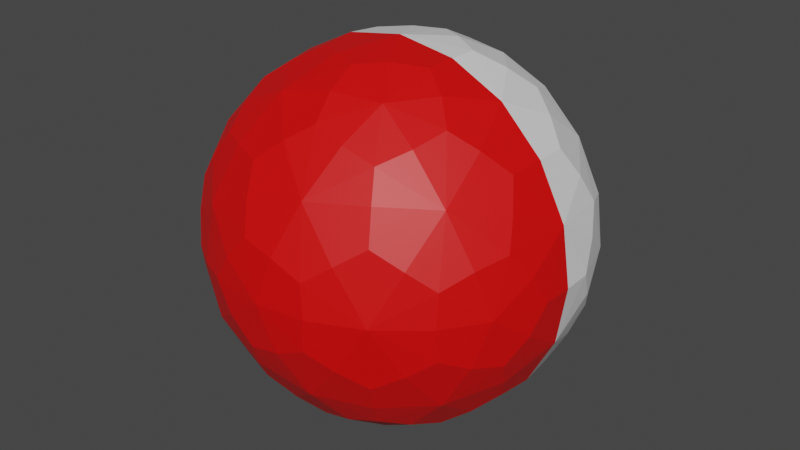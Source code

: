 # Source: Sphere.blend  (saved by Blender 2.83.19; exported with 4.5.12 LTS)
import bpy
from mathutils import Matrix  # noqa: F401  (used for matrix-valued properties, if any)

bpy.ops.wm.read_factory_settings(use_empty=True)
scene = bpy.context.scene
scene.name = 'Scene'

# ---- collections
col_collection = bpy.data.collections.new('Collection'); scene.collection.children.link(col_collection)

# ---- materials (node trees are filled in below, after node groups)
mat_spherebot = bpy.data.materials.new('SphereBot')
mat_spherebot.use_transparent_shadow = False
mat_spheretop = bpy.data.materials.new('SphereTop')
mat_spheretop.use_transparent_shadow = False

# ---- node groups
ng_auto_smooth = bpy.data.node_groups.new('Auto Smooth', 'GeometryNodeTree')
_s = ng_auto_smooth.interface.new_socket(name='Geometry', in_out='OUTPUT', socket_type='NodeSocketGeometry')
_s = ng_auto_smooth.interface.new_socket(name='Geometry', in_out='INPUT', socket_type='NodeSocketGeometry')
_s = ng_auto_smooth.interface.new_socket(name='Angle', in_out='INPUT', socket_type='NodeSocketFloat')
_s.subtype = 'ANGLE'
_s.min_value = 0.0
_s.max_value = 3.142
ng_auto_smooth.is_modifier = True
_N = ng_auto_smooth.nodes; _L = ng_auto_smooth.links
n0 = _N.new('NodeGroupOutput'); n0.name = 'Group Output'; n0.location = (480, -100)
n1 = _N.new('NodeGroupInput'); n1.name = 'Group Input'; n1.location = (-420, -300)
n2 = _N.new('NodeGroupInput'); n2.name = 'Group Input.001'; n2.location = (-60, -100)
n3 = _N.new('GeometryNodeSetShadeSmooth'); n3.name = 'Set Shade Smooth'; n3.location = (120, -100)
n3.domain = 'EDGE'
n4 = _N.new('GeometryNodeSetShadeSmooth'); n4.name = 'Set Shade Smooth.001'; n4.location = (300, -100)
n5 = _N.new('GeometryNodeInputMeshEdgeAngle'); n5.name = 'Edge Angle'; n5.location = (-420, -220)
n6 = _N.new('GeometryNodeInputEdgeSmooth'); n6.name = 'Is Edge Smooth'; n6.location = (-60, -160)
n7 = _N.new('GeometryNodeInputShadeSmooth'); n7.name = 'Is Face Smooth'; n7.location = (-240, -340)
n8 = _N.new('FunctionNodeBooleanMath'); n8.name = 'Boolean Math'; n8.location = (-60, -220)
n9 = _N.new('FunctionNodeCompare'); n9.name = 'Compare'; n9.location = (-240, -180)
n9.operation = 'LESS_EQUAL'
_L.new(n5.outputs[0], n9.inputs[0])
_L.new(n4.outputs[0], n0.inputs[0])
_L.new(n1.outputs[1], n9.inputs[1])
_L.new(n9.outputs[0], n8.inputs[0])
_L.new(n7.outputs[0], n8.inputs[1])
_L.new(n2.outputs[0], n3.inputs[0])
_L.new(n6.outputs[0], n3.inputs[1])
_L.new(n3.outputs[0], n4.inputs[0])
_L.new(n8.outputs[0], n3.inputs[2])
n0.is_active_output = True

# ---- material node trees
mat_spherebot.use_nodes = True; mat_spherebot.node_tree.nodes.clear()
_N = mat_spherebot.node_tree.nodes; _L = mat_spherebot.node_tree.links
n0 = _N.new('ShaderNodeBsdfPrincipled'); n0.name = 'Principled BSDF'; n0.location = (10, 300)
n0.distribution = 'GGX'
n0.subsurface_method = 'BURLEY'
n0.inputs[0].default_value = (0.8, 0.0, 0.0, 0.7)
n0.inputs[3].default_value = 1.45
n0.inputs[27].default_value = (0.0, 0.0, 0.0, 1.0)
n0.inputs[28].default_value = 1.0
n1 = _N.new('ShaderNodeOutputMaterial'); n1.name = 'Material Output'; n1.location = (300, 300)
_L.new(n0.outputs[0], n1.inputs[0])
n1.is_active_output = True
mat_spheretop.use_nodes = True; mat_spheretop.node_tree.nodes.clear()
_N = mat_spheretop.node_tree.nodes; _L = mat_spheretop.node_tree.links
n0 = _N.new('ShaderNodeBsdfPrincipled'); n0.name = 'Principled BSDF'; n0.location = (10, 300)
n0.distribution = 'GGX'
n0.subsurface_method = 'BURLEY'
n0.inputs[0].default_value = (0.8, 0.8, 0.8, 0.7)
n0.inputs[3].default_value = 1.45
n0.inputs[27].default_value = (0.0, 0.0, 0.0, 1.0)
n0.inputs[28].default_value = 1.0
n1 = _N.new('ShaderNodeOutputMaterial'); n1.name = 'Material Output'; n1.location = (300, 300)
_L.new(n0.outputs[0], n1.inputs[0])
n1.is_active_output = True

# ---- world
world_world = bpy.data.worlds.new('World'); scene.world = world_world
world_world.use_nodes = True; world_world.node_tree.nodes.clear()
_N = world_world.node_tree.nodes; _L = world_world.node_tree.links
n0 = _N.new('ShaderNodeOutputWorld'); n0.name = 'World Output'; n0.location = (300, 300)
n1 = _N.new('ShaderNodeBackground'); n1.name = 'Background'; n1.location = (10, 300)
n1.inputs[0].default_value = (0.05088, 0.05088, 0.05088, 1.0)
_L.new(n1.outputs[0], n0.inputs[0])
n0.is_active_output = True
world_world.color = (0.05088, 0.05088, 0.05088)
world_world.use_sun_shadow = False
world_world.sun_shadow_jitter_overblur = 0.0

# ---- meshes
me_icosphere = bpy.data.meshes.new('Icosphere')
me_icosphere.from_pydata([(0.6747, -0.5811, -0.1584), (0.4404, -0.7126, -0.32), (0.218, -0.8633, -0.1584), (0.05783, -0.5811, -0.6906), (-0.1682, -0.7126, -0.5177), (-0.08328, -0.8633, -0.2563), (0.2571, -0.416, -0.7914), (-0.6732, -0.416, -0.4891), (-0.6732, -0.416, 0.4891), (0.2571, -0.416, 0.7914), (0.8321, -0.416, -2.98e-08), (-4.21e-07, -0.9303, -5.96e-08), (-0.6389, -0.5811, -0.2684), (-0.5443, -0.7126, -5.793e-08), (-0.2695, -0.8633, -5.793e-08), (-0.4527, -0.5811, 0.5247), (-0.1682, -0.7126, 0.5177), (-0.08328, -0.8633, 0.2563), (0.3591, -0.5811, 0.5927), (0.4404, -0.7126, 0.32), (0.218, -0.8633, 0.1584), (0.6747, -0.5811, 0.1584), (0.8796, 0.0, -0.2858), (0.8796, 0.0, 0.2858), (1.49e-08, 0.0, -0.9249), (0.5436, 0.0, -0.7482), (-0.8796, 0.0, -0.2858), (-0.5436, 0.0, -0.7482), (-0.5436, 0.0, 0.7482), (-0.8796, 0.0, 0.2858), (0.5436, 0.0, 0.7482), (-9.313e-09, 0.0, 0.9249), (0.6365, -0.4862, -0.4624), (-0.2431, -0.4862, -0.7482), (-0.7867, -0.4862, -2.98e-08), (-0.2431, -0.4862, 0.7482), (0.6365, -0.4862, 0.4624), (0.1503, -0.7867, -0.4624), (0.4862, -0.7867, 0.0), (-0.3934, -0.7867, -0.2858), (-0.3934, -0.7867, 0.2858), (0.1503, -0.7867, 0.4624), (0.05783, -0.5811, 0.6906), (-0.6389, -0.5811, 0.2684), (-0.4527, -0.5811, -0.5247), (0.3591, -0.5811, -0.5927), (0.8972, 0.0, 9.052e-10), (0.2772, 0.0, -0.8533), (-0.7258, 0.0, -0.5273), (-0.7258, 0.0, 0.5273), (0.2772, 0.0, 0.8533), (0.7712, -0.2448, -0.3876), (0.7258, 0.0, -0.5273), (0.8901, -0.2287, 0.1406), (0.607, -0.2448, -0.6137), (0.4088, -0.2287, -0.8031), (-0.1303, -0.2448, -0.8533), (-0.6375, -0.2287, -0.637), (-0.2772, 0.0, -0.8533), (-0.8028, -0.2287, 0.4094), (-0.3961, -0.2448, -0.7669), (0.1413, -0.2287, 0.89), (0.4545, -0.4679, -0.6625), (-0.4896, -0.4679, -0.637), (-0.7571, -0.4679, 0.2688), (0.02169, -0.4679, 0.8031), (0.7705, -0.4679, 0.2275), (0.2153, -0.6158, -0.6625), (0.2393, -0.8984, -5.96e-08), (-0.5635, -0.6158, -0.4094), (-0.5635, -0.6158, 0.4094), (0.2153, -0.6158, 0.6625), (-0.8518, -0.2448, -0.1397), (-0.8972, 0.0, -2.263e-09), (-0.8518, -0.2448, 0.1397), (-0.3961, -0.2448, 0.7669), (-0.2772, 0.0, 0.8533), (-0.1303, -0.2448, 0.8533), (0.607, -0.2448, 0.6137), (0.7258, 0.0, 0.5273), (0.7712, -0.2448, 0.3876), (0.5675, -0.6524, -0.2396), (0.8901, -0.2287, -0.1406), (0.4032, -0.6524, -0.4657), (0.1413, -0.2287, -0.89), (0.3297, -0.7993, -0.2396), (-0.8028, -0.2287, -0.4094), (-0.05248, -0.6524, -0.6137), (-0.6375, -0.2287, 0.637), (-0.3183, -0.6524, -0.5273), (0.4088, -0.2287, 0.8031), (-0.1259, -0.7993, -0.3876), (0.7705, -0.4679, -0.2275), (0.02169, -0.4679, -0.8031), (-0.7571, -0.4679, -0.2688), (-0.4896, -0.4679, 0.637), (0.4545, -0.4679, 0.6625), (0.07393, -0.8984, -0.2275), (0.6966, -0.6158, 0.0), (-0.1936, -0.8984, -0.1406), (-0.1936, -0.8984, 0.1406), (0.07393, -0.8984, 0.2275), (0.3392, -0.8224, 0.2465), (0.5839, -0.6712, 0.2465), (0.4148, -0.6712, 0.4791), (-0.1296, -0.8224, 0.3988), (-0.05399, -0.6712, 0.6315), (-0.3275, -0.6712, 0.5426), (-0.4193, -0.8224, -5.96e-08), (-0.6172, -0.6712, 0.1438), (-0.6172, -0.6712, -0.1438), (-0.1296, -0.8224, -0.3988), (-0.3275, -0.6712, -0.5426), (-0.05399, -0.6712, -0.6315), (0.3392, -0.8224, -0.2465), (0.4148, -0.6712, -0.4791), (0.5839, -0.6712, -0.2465), (0.7935, -0.2519, 0.3988), (0.7468, 0.0, 0.5426), (0.6245, -0.2519, 0.6315), (-0.1341, -0.2519, 0.8779), (-0.2853, 0.0, 0.8779), (-0.4076, -0.2519, 0.7891), (-0.8764, -0.2519, 0.1438), (-0.9231, 0.0, -2.328e-09), (-0.8764, -0.2519, -0.1438), (-0.4076, -0.2519, -0.7891), (-0.2853, 0.0, -0.8779), (-0.1341, -0.2519, -0.8779), (0.6245, -0.2519, -0.6315), (0.7468, 0.0, -0.5426), (0.7935, -0.2519, -0.3988), (0.2853, 0.0, 0.8779), (-0.5999, -0.6524, -0.1397), (-0.5999, -0.6524, 0.1397), (-0.7468, 0.0, 0.5426), (-0.4076, -0.7993, -5.793e-08), (-0.3183, -0.6524, 0.5273), (-0.7468, 0.0, -0.5426), (-0.05248, -0.6524, 0.6137), (-0.1259, -0.7993, 0.3876), (0.2853, 0.0, -0.8779), (0.4032, -0.6524, 0.4657), (0.5675, -0.6524, 0.2396), (0.9231, 0.0, 9.313e-10), (0.3297, -0.7993, 0.2396), (0.07185, -0.8732, 0.2211), (-0.1881, -0.8732, 0.1367), (-0.1881, -0.8732, -0.1367), (0.677, -0.5985, 0.0), (0.07185, -0.8732, -0.2211), (0.4417, -0.4548, 0.6439), (-0.4759, -0.4548, 0.6191), (-0.7358, -0.4548, -0.2613), (0.02108, -0.4548, -0.7805), (0.7489, -0.4548, -0.2211), (0.3973, -0.2222, 0.7806), (-0.6196, -0.2222, 0.6191), (-0.7802, -0.2222, -0.3979), (0.1373, -0.2222, -0.865), (0.8651, -0.2222, -0.1367), (0.2092, -0.5985, 0.6439), (-0.5477, -0.5985, 0.3979), (-0.5477, -0.5985, -0.3979), (0.2325, -0.8732, -5.793e-08), (0.2092, -0.5985, -0.6439), (0.7489, -0.4548, 0.2211), (0.02108, -0.4548, 0.7805), (-0.7358, -0.4548, 0.2613), (-0.4759, -0.4548, -0.6191), (0.4417, -0.4548, -0.6439), (0.1373, -0.2222, 0.865), (-0.7802, -0.2222, 0.3979), (-0.6196, -0.2222, -0.6191), (0.3973, -0.2222, -0.7806), (0.8651, -0.2222, 0.1367), (0.146, -0.7646, 0.4494), (0.3695, -0.5979, -0.6098), (-0.4658, -0.5979, -0.5399), (-0.6574, -0.5979, 0.2762), (0.0595, -0.5979, 0.7106), (0.6942, -0.5979, 0.163), (0.2243, -0.8883, 0.163), (0.4531, -0.7332, 0.3292), (0.3695, -0.5979, 0.6098), (-0.08569, -0.8883, 0.2637), (-0.1731, -0.7332, 0.5327), (-0.4658, -0.5979, 0.5399), (-0.2773, -0.8883, -5.96e-08), (-0.5601, -0.7332, -5.96e-08), (-0.6574, -0.5979, -0.2762), (-0.08569, -0.8883, -0.2637), (-0.1731, -0.7332, -0.5327), (0.0595, -0.5979, -0.7106), (0.2243, -0.8883, -0.163), (0.4531, -0.7332, -0.3292), (0.6942, -0.5979, -0.163), (0.8328, -0.3206, 0.2637), (0.7332, -0.1731, 0.5327), (0.5082, -0.3206, 0.7106), (0.006541, -0.3206, 0.8736), (-0.28, -0.1731, 0.8619), (-0.5188, -0.3206, 0.7029), (-0.8288, -0.3206, 0.2762), (-0.9062, -0.1731, -1.49e-08), (-0.8288, -0.3206, -0.2762), (-0.5188, -0.3206, -0.7029), (-0.28, -0.1731, -0.8619), (0.006541, -0.3206, -0.8736), (0.5082, -0.3206, -0.7106), (0.7332, -0.1731, -0.5327), (0.8328, -0.3206, -0.2637), (0.2838, -0.1492, 0.8736), (-0.3823, -0.7646, 0.2778), (-0.3823, -0.7646, -0.2778), (-0.7431, -0.1492, 0.5399), (0.4726, -0.7646, 0.0), (0.146, -0.7646, -0.4494), (-0.7431, -0.1492, -0.5399), (0.6186, -0.4726, 0.4494), (-0.2363, -0.4726, 0.7272), (0.2838, -0.1492, -0.8736), (-0.7646, -0.4726, -2.896e-08), (-0.2363, -0.4726, -0.7272), (0.9185, -0.1492, 0.0), (0.6186, -0.4726, -0.4494), (-9.052e-09, 0.0, 0.8989), (0.5283, 0.0, 0.7272), (-0.8549, 0.0, 0.2778), (-0.5283, 0.0, 0.7272), (-0.5283, 0.0, -0.7272), (-0.8549, 0.0, -0.2778), (0.5283, 0.0, -0.7272), (1.448e-08, 0.0, -0.8989), (0.8549, 0.0, 0.2778), (0.8549, 0.0, -0.2778), (-4.091e-07, -0.9042, -5.793e-08), (0.8087, -0.4044, -2.896e-08), (0.2499, -0.4044, 0.7691), (-0.6543, -0.4044, 0.4753), (-0.6543, -0.4044, -0.4753), (0.2499, -0.4044, -0.7691), (0.8094, -0.3116, 0.2563), (0.7126, -0.1682, 0.5177), (0.4939, -0.3116, 0.6906), (0.006357, -0.3116, 0.849), (-0.2722, -0.1682, 0.8377), (-0.5042, -0.3116, 0.6831), (-0.8055, -0.3116, 0.2684), (-0.8808, -0.1682, -1.448e-08), (-0.8055, -0.3116, -0.2684), (-0.5042, -0.3116, -0.6831), (-0.2722, -0.1682, -0.8377), (0.006357, -0.3116, -0.849), (0.4939, -0.3116, -0.6906), (0.7126, -0.1682, -0.5177), (0.8094, -0.3116, -0.2563), (0.2759, -0.145, 0.849), (-0.7222, -0.145, 0.5247), (-0.7222, -0.145, -0.5247), (0.2759, -0.145, -0.849), (0.8927, -0.145, 0.0), (0.6747, 0.5811, -0.1584), (0.4404, 0.7126, -0.32), (0.218, 0.8633, -0.1584), (0.05783, 0.5811, -0.6906), (-0.1682, 0.7126, -0.5177), (-0.08328, 0.8633, -0.2563), (0.2571, 0.416, -0.7914), (-0.6732, 0.416, -0.4891), (-0.6732, 0.416, 0.4891), (0.2571, 0.416, 0.7914), (0.8321, 0.416, -2.98e-08), (-4.21e-07, 0.9303, -5.96e-08), (-0.6389, 0.5811, -0.2684), (-0.5443, 0.7126, -5.793e-08), (-0.2695, 0.8633, -5.793e-08), (-0.4527, 0.5811, 0.5247), (-0.1682, 0.7126, 0.5177), (-0.08328, 0.8633, 0.2563), (0.3591, 0.5811, 0.5927), (0.4404, 0.7126, 0.32), (0.218, 0.8633, 0.1584), (0.6747, 0.5811, 0.1584), (0.8796, 0.0, -0.2858), (0.8796, 0.0, 0.2858), (1.49e-08, 0.0, -0.9249), (0.5436, 0.0, -0.7482), (-0.8796, 0.0, -0.2858), (-0.5436, 0.0, -0.7482), (-0.5436, 0.0, 0.7482), (-0.8796, 0.0, 0.2858), (0.5436, 0.0, 0.7482), (-9.313e-09, 0.0, 0.9249), (0.6365, 0.4862, -0.4624), (-0.2431, 0.4862, -0.7482), (-0.7867, 0.4862, -2.98e-08), (-0.2431, 0.4862, 0.7482), (0.6365, 0.4862, 0.4624), (0.1503, 0.7867, -0.4624), (0.4862, 0.7867, 0.0), (-0.3934, 0.7867, -0.2858), (-0.3934, 0.7867, 0.2858), (0.1503, 0.7867, 0.4624), (0.05783, 0.5811, 0.6906), (-0.6389, 0.5811, 0.2684), (-0.4527, 0.5811, -0.5247), (0.3591, 0.5811, -0.5927), (0.8972, 0.0, 9.052e-10), (0.2772, 0.0, -0.8533), (-0.7258, 0.0, -0.5273), (-0.7258, 0.0, 0.5273), (0.2772, 0.0, 0.8533), (0.7712, 0.2448, -0.3876), (0.7258, 0.0, -0.5273), (0.8901, 0.2287, 0.1406), (0.607, 0.2448, -0.6137), (0.4088, 0.2287, -0.8031), (-0.1303, 0.2448, -0.8533), (-0.6375, 0.2287, -0.637), (-0.2772, 0.0, -0.8533), (-0.8028, 0.2287, 0.4094), (-0.3961, 0.2448, -0.7669), (0.1413, 0.2287, 0.89), (0.4545, 0.4679, -0.6625), (-0.4896, 0.4679, -0.637), (-0.7571, 0.4679, 0.2688), (0.02169, 0.4679, 0.8031), (0.7705, 0.4679, 0.2275), (0.2153, 0.6158, -0.6625), (0.2393, 0.8984, -5.96e-08), (-0.5635, 0.6158, -0.4094), (-0.5635, 0.6158, 0.4094), (0.2153, 0.6158, 0.6625), (-0.8518, 0.2448, -0.1397), (-0.8972, 0.0, -2.263e-09), (-0.8518, 0.2448, 0.1397), (-0.3961, 0.2448, 0.7669), (-0.2772, 0.0, 0.8533), (-0.1303, 0.2448, 0.8533), (0.607, 0.2448, 0.6137), (0.7258, 0.0, 0.5273), (0.7712, 0.2448, 0.3876), (0.5675, 0.6524, -0.2396), (0.8901, 0.2287, -0.1406), (0.4032, 0.6524, -0.4657), (0.1413, 0.2287, -0.89), (0.3297, 0.7993, -0.2396), (-0.8028, 0.2287, -0.4094), (-0.05248, 0.6524, -0.6137), (-0.6375, 0.2287, 0.637), (-0.3183, 0.6524, -0.5273), (0.4088, 0.2287, 0.8031), (-0.1259, 0.7993, -0.3876), (0.7705, 0.4679, -0.2275), (0.02169, 0.4679, -0.8031), (-0.7571, 0.4679, -0.2688), (-0.4896, 0.4679, 0.637), (0.4545, 0.4679, 0.6625), (0.07393, 0.8984, -0.2275), (0.6966, 0.6158, 0.0), (-0.1936, 0.8984, -0.1406), (-0.1936, 0.8984, 0.1406), (0.07393, 0.8984, 0.2275), (0.3392, 0.8224, 0.2465), (0.5839, 0.6712, 0.2465), (0.4148, 0.6712, 0.4791), (-0.1296, 0.8224, 0.3988), (-0.05399, 0.6712, 0.6315), (-0.3275, 0.6712, 0.5426), (-0.4193, 0.8224, -5.96e-08), (-0.6172, 0.6712, 0.1438), (-0.6172, 0.6712, -0.1438), (-0.1296, 0.8224, -0.3988), (-0.3275, 0.6712, -0.5426), (-0.05399, 0.6712, -0.6315), (0.3392, 0.8224, -0.2465), (0.4148, 0.6712, -0.4791), (0.5839, 0.6712, -0.2465), (0.7935, 0.2519, 0.3988), (0.7468, 0.0, 0.5426), (0.6245, 0.2519, 0.6315), (-0.1341, 0.2519, 0.8779), (-0.2853, 0.0, 0.8779), (-0.4076, 0.2519, 0.7891), (-0.8764, 0.2519, 0.1438), (-0.9231, 0.0, -2.328e-09), (-0.8764, 0.2519, -0.1438), (-0.4076, 0.2519, -0.7891), (-0.2853, 0.0, -0.8779), (-0.1341, 0.2519, -0.8779), (0.6245, 0.2519, -0.6315), (0.7468, 0.0, -0.5426), (0.7935, 0.2519, -0.3988), (0.2853, 0.0, 0.8779), (-0.5999, 0.6524, -0.1397), (-0.5999, 0.6524, 0.1397), (-0.7468, 0.0, 0.5426), (-0.4076, 0.7993, -5.793e-08), (-0.3183, 0.6524, 0.5273), (-0.7468, 0.0, -0.5426), (-0.05248, 0.6524, 0.6137), (-0.1259, 0.7993, 0.3876), (0.2853, 0.0, -0.8779), (0.4032, 0.6524, 0.4657), (0.5675, 0.6524, 0.2396), (0.9231, 0.0, 9.313e-10), (0.3297, 0.7993, 0.2396), (0.07185, 0.8732, 0.2211), (-0.1881, 0.8732, 0.1367), (-0.1881, 0.8732, -0.1367), (0.677, 0.5985, 0.0), (0.07185, 0.8732, -0.2211), (0.4417, 0.4548, 0.6439), (-0.4759, 0.4548, 0.6191), (-0.7358, 0.4548, -0.2613), (0.02108, 0.4548, -0.7805), (0.7489, 0.4548, -0.2211), (0.3973, 0.2222, 0.7806), (-0.6196, 0.2222, 0.6191), (-0.7802, 0.2222, -0.3979), (0.1373, 0.2222, -0.865), (0.8651, 0.2222, -0.1367), (0.2092, 0.5985, 0.6439), (-0.5477, 0.5985, 0.3979), (-0.5477, 0.5985, -0.3979), (0.2325, 0.8732, -5.793e-08), (0.2092, 0.5985, -0.6439), (0.7489, 0.4548, 0.2211), (0.02108, 0.4548, 0.7805), (-0.7358, 0.4548, 0.2613), (-0.4759, 0.4548, -0.6191), (0.4417, 0.4548, -0.6439), (0.1373, 0.2222, 0.865), (-0.7802, 0.2222, 0.3979), (-0.6196, 0.2222, -0.6191), (0.3973, 0.2222, -0.7806), (0.8651, 0.2222, 0.1367), (0.146, 0.7646, 0.4494), (0.3695, 0.5979, -0.6098), (-0.4658, 0.5979, -0.5399), (-0.6574, 0.5979, 0.2762), (0.0595, 0.5979, 0.7106), (0.6942, 0.5979, 0.163), (0.2243, 0.8883, 0.163), (0.4531, 0.7332, 0.3292), (0.3695, 0.5979, 0.6098), (-0.08569, 0.8883, 0.2637), (-0.1731, 0.7332, 0.5327), (-0.4658, 0.5979, 0.5399), (-0.2773, 0.8883, -5.96e-08), (-0.5601, 0.7332, -5.96e-08), (-0.6574, 0.5979, -0.2762), (-0.08569, 0.8883, -0.2637), (-0.1731, 0.7332, -0.5327), (0.0595, 0.5979, -0.7106), (0.2243, 0.8883, -0.163), (0.4531, 0.7332, -0.3292), (0.6942, 0.5979, -0.163), (0.8328, 0.3206, 0.2637), (0.7332, 0.1731, 0.5327), (0.5082, 0.3206, 0.7106), (0.006541, 0.3206, 0.8736), (-0.28, 0.1731, 0.8619), (-0.5188, 0.3206, 0.7029), (-0.8288, 0.3206, 0.2762), (-0.9062, 0.1731, -1.49e-08), (-0.8288, 0.3206, -0.2762), (-0.5188, 0.3206, -0.7029), (-0.28, 0.1731, -0.8619), (0.006541, 0.3206, -0.8736), (0.5082, 0.3206, -0.7106), (0.7332, 0.1731, -0.5327), (0.8328, 0.3206, -0.2637), (0.2838, 0.1492, 0.8736), (-0.3823, 0.7646, 0.2778), (-0.3823, 0.7646, -0.2778), (-0.7431, 0.1492, 0.5399), (0.4726, 0.7646, 0.0), (0.146, 0.7646, -0.4494), (-0.7431, 0.1492, -0.5399), (0.6186, 0.4726, 0.4494), (-0.2363, 0.4726, 0.7272), (0.2838, 0.1492, -0.8736), (-0.7646, 0.4726, -2.896e-08), (-0.2363, 0.4726, -0.7272), (0.9185, 0.1492, 0.0), (0.6186, 0.4726, -0.4494), (-9.052e-09, 0.0, 0.8989), (0.5283, 0.0, 0.7272), (-0.8549, 0.0, 0.2778), (-0.5283, 0.0, 0.7272), (-0.5283, 0.0, -0.7272), (-0.8549, 0.0, -0.2778), (0.5283, 0.0, -0.7272), (1.448e-08, 0.0, -0.8989), (0.8549, 0.0, 0.2778), (0.8549, 0.0, -0.2778), (-4.091e-07, 0.9042, -5.793e-08), (0.8087, 0.4044, -2.896e-08), (0.2499, 0.4044, 0.7691), (-0.6543, 0.4044, 0.4753), (-0.6543, 0.4044, -0.4753), (0.2499, 0.4044, -0.7691), (0.8094, 0.3116, 0.2563), (0.7126, 0.1682, 0.5177), (0.4939, 0.3116, 0.6906), (0.006357, 0.3116, 0.849), (-0.2722, 0.1682, 0.8377), (-0.5042, 0.3116, 0.6831), (-0.8055, 0.3116, 0.2684), (-0.8808, 0.1682, -1.448e-08), (-0.8055, 0.3116, -0.2684), (-0.5042, 0.3116, -0.6831), (-0.2722, 0.1682, -0.8377), (0.006357, 0.3116, -0.849), (0.4939, 0.3116, -0.6906), (0.7126, 0.1682, -0.5177), (0.8094, 0.3116, -0.2563), (0.2759, 0.145, 0.849), (-0.7222, 0.145, 0.5247), (-0.7222, 0.145, -0.5247), (0.2759, 0.145, -0.849), (0.8927, 0.145, 0.0)], [], [(234, 46, 261, 175), (239, 168, 248, 172), (223, 60, 251, 169), (240, 173, 259, 158), (231, 73, 249, 72), (220, 77, 245, 167), (237, 175, 261), (240, 169, 251, 173), (237, 155, 0, 149), (235, 160, 261, 46), (216, 149, 0, 81), (223, 89, 4, 87), (241, 174, 260, 159), (217, 87, 4, 91), (237, 166, 242, 175), (230, 48, 259, 173), (238, 167, 245, 171), (220, 139, 16, 137), (229, 157, 258, 49), (239, 157, 247, 152), (236, 147, 17, 146), (237, 160, 256, 155), (216, 85, 2, 164), (176, 146, 17, 140), (241, 170, 254, 174), (240, 153, 12, 163), (238, 151, 18, 161), (223, 56, 252, 60), (214, 136, 14, 148), (176, 142, 19, 145), (231, 158, 259, 48), (213, 137, 16, 140), (176, 145, 20, 146), (238, 171, 257, 156), (176, 140, 16, 139), (216, 143, 21, 149), (235, 51, 256, 160), (213, 140, 17, 147), (237, 149, 21, 166), (225, 54, 254, 170), (176, 161, 18, 142), (220, 167, 42, 139), (233, 58, 252, 56), (219, 142, 18, 151), (216, 145, 19, 143), (6, 62, 177, 67), (32, 115, 177, 62), (37, 67, 177, 115), (7, 63, 178, 69), (33, 112, 178, 63), (39, 69, 178, 112), (8, 64, 179, 70), (34, 109, 179, 64), (40, 70, 179, 109), (9, 65, 180, 71), (35, 106, 180, 65), (41, 71, 180, 106), (10, 66, 181, 98), (36, 103, 181, 66), (38, 98, 181, 103), (38, 102, 182, 68), (41, 101, 182, 102), (11, 68, 182, 101), (38, 103, 183, 102), (36, 104, 183, 103), (41, 102, 183, 104), (36, 96, 184, 104), (9, 71, 184, 96), (41, 104, 184, 71), (41, 105, 185, 101), (40, 100, 185, 105), (11, 101, 185, 100), (41, 106, 186, 105), (35, 107, 186, 106), (40, 105, 186, 107), (35, 95, 187, 107), (8, 70, 187, 95), (40, 107, 187, 70), (40, 108, 188, 100), (39, 99, 188, 108), (100, 188, 11), (40, 109, 189, 108), (39, 108, 189, 110), (34, 94, 190, 110), (7, 69, 190, 94), (39, 110, 190, 69), (39, 111, 191, 99), (37, 97, 191, 111), (11, 99, 191, 97), (39, 112, 192, 111), (33, 113, 192, 112), (37, 111, 192, 113), (33, 93, 193, 113), (6, 67, 193, 93), (37, 113, 193, 67), (37, 114, 194, 97), (38, 68, 194, 114), (11, 97, 194, 68), (37, 115, 195, 114), (32, 116, 195, 115), (38, 114, 195, 116), (32, 92, 196, 116), (10, 98, 196, 92), (38, 116, 196, 98), (23, 117, 197, 53), (36, 66, 197, 117), (10, 53, 197, 66), (23, 118, 198, 117), (30, 119, 198, 118), (36, 117, 198, 119), (30, 90, 199, 119), (9, 96, 199, 90), (36, 119, 199, 96), (31, 120, 200, 61), (35, 65, 200, 120), (9, 61, 200, 65), (31, 121, 201, 120), (28, 122, 201, 121), (35, 120, 201, 122), (28, 88, 202, 122), (8, 95, 202, 88), (35, 122, 202, 95), (29, 123, 203, 59), (34, 64, 203, 123), (8, 59, 203, 64), (29, 124, 204, 123), (26, 125, 204, 124), (34, 123, 204), (26, 86, 205, 125), (7, 94, 205, 86), (34, 125, 205, 94), (27, 126, 206, 57), (33, 63, 206, 126), (7, 57, 206, 63), (27, 127, 207, 126), (24, 128, 207, 127), (33, 126, 207, 128), (24, 84, 208, 128), (6, 93, 208, 84), (33, 128, 208, 93), (25, 129, 209, 55), (32, 62, 209, 129), (6, 55, 209, 62), (25, 130, 210, 129), (22, 131, 210, 130), (32, 129, 210, 131), (22, 82, 211, 131), (10, 92, 211, 82), (32, 131, 211, 92), (30, 132, 212, 90), (31, 61, 212, 132), (9, 90, 212, 61), (238, 161, 42, 167), (239, 152, 15, 162), (213, 134, 43, 162), (213, 162, 15, 137), (223, 154, 253, 56), (176, 139, 42, 161), (28, 135, 215, 88), (29, 59, 215, 135), (8, 88, 215, 59), (222, 168, 43, 134), (13, 133, 222), (239, 162, 43, 168), (214, 133, 13, 136), (235, 52, 255, 51), (219, 166, 21, 143), (26, 138, 218, 86), (27, 57, 218, 138), (7, 86, 218, 57), (214, 89, 44, 163), (241, 154, 3, 165), (223, 169, 44, 89), (217, 165, 3, 87), (227, 156, 257, 50), (216, 164, 20, 145), (24, 141, 221, 84), (25, 55, 221, 141), (6, 84, 221, 55), (240, 163, 44, 169), (229, 76, 246, 75), (217, 83, 45, 165), (220, 75, 246, 77), (239, 172, 258, 157), (236, 146, 20, 164), (22, 144, 224, 82), (23, 53, 224, 144), (10, 224, 53), (225, 170, 45, 83), (238, 156, 244, 151), (241, 165, 45, 170), (219, 151, 244, 78), (230, 60, 252, 58), (219, 143, 19, 142), (227, 79, 243, 78), (147, 236, 14), (233, 56, 253, 159), (219, 80, 242, 166), (217, 91, 5, 150), (220, 137, 15, 152), (236, 150, 5, 148), (232, 174, 254, 54), (213, 147, 14, 136), (214, 91, 4, 89), (214, 163, 12, 133), (232, 54, 255, 52), (214, 148, 5, 91), (225, 83, 1, 81), (213, 136, 13, 134), (216, 81, 1, 85), (225, 51, 255, 54), (222, 133, 12, 153), (225, 81, 0, 155), (236, 164, 2, 150), (225, 155, 256, 51), (217, 85, 1, 83), (240, 158, 250, 153), (223, 87, 3, 154), (222, 153, 250, 72), (226, 50, 257, 171), (217, 150, 2, 85), (226, 171, 245, 77), (219, 78, 243, 80), (241, 159, 253, 154), (227, 78, 244, 156), (222, 74, 248, 168), (234, 175, 242, 80), (228, 74, 249, 73), (232, 47, 260, 174), (234, 80, 243, 79), (230, 173, 251, 60), (220, 152, 247, 75), (228, 49, 258, 172), (231, 72, 250, 158), (228, 172, 248, 74), (226, 77, 246, 76), (72, 249, 222), (233, 159, 260, 47), (229, 75, 247, 157), (138, 48, 230, 27), (127, 58, 233, 24), (28, 229, 49, 135), (29, 228, 73, 124), (135, 49, 228, 29), (124, 73, 231, 26), (30, 227, 50, 132), (31, 226, 76, 121), (132, 50, 226, 31), (121, 76, 229, 28), (23, 234, 79, 118), (22, 235, 46, 144), (118, 79, 227, 30), (144, 46, 234, 23), (24, 233, 47, 141), (25, 232, 52, 130), (141, 47, 232, 25), (130, 52, 235, 22), (26, 231, 48, 138), (27, 230, 58, 127), (204, 125, 34), (34, 189, 109), (34, 110, 189), (99, 11, 188), (82, 224, 10), (249, 74, 222), (222, 134, 13), (236, 148, 14), (160, 237, 261), (496, 437, 523, 308), (501, 434, 510, 430), (485, 431, 513, 322), (502, 420, 521, 435), (493, 334, 511, 335), (482, 429, 507, 339), (499, 523, 437), (502, 435, 513, 431), (499, 411, 262, 417), (497, 308, 523, 422), (478, 343, 262, 411), (485, 349, 266, 351), (503, 421, 522, 436), (479, 353, 266, 349), (499, 437, 504, 428), (492, 435, 521, 310), (500, 433, 507, 429), (482, 399, 278, 401), (491, 311, 520, 419), (501, 414, 509, 419), (498, 408, 279, 409), (499, 417, 518, 422), (478, 426, 264, 347), (438, 402, 279, 408), (503, 436, 516, 432), (502, 425, 274, 415), (500, 423, 280, 413), (485, 322, 514, 318), (476, 410, 276, 398), (438, 407, 281, 404), (493, 310, 521, 420), (475, 402, 278, 399), (438, 408, 282, 407), (500, 418, 519, 433), (438, 401, 278, 402), (478, 411, 283, 405), (497, 422, 518, 313), (475, 409, 279, 402), (499, 428, 283, 411), (487, 432, 516, 316), (438, 404, 280, 423), (482, 401, 304, 429), (495, 318, 514, 320), (481, 413, 280, 404), (478, 405, 281, 407), (268, 329, 439, 324), (294, 324, 439, 377), (299, 377, 439, 329), (269, 331, 440, 325), (295, 325, 440, 374), (301, 374, 440, 331), (270, 332, 441, 326), (296, 326, 441, 371), (302, 371, 441, 332), (271, 333, 442, 327), (297, 327, 442, 368), (303, 368, 442, 333), (272, 360, 443, 328), (298, 328, 443, 365), (300, 365, 443, 360), (300, 330, 444, 364), (303, 364, 444, 363), (273, 363, 444, 330), (300, 364, 445, 365), (298, 365, 445, 366), (303, 366, 445, 364), (298, 366, 446, 358), (271, 358, 446, 333), (303, 333, 446, 366), (303, 363, 447, 367), (302, 367, 447, 362), (273, 362, 447, 363), (303, 367, 448, 368), (297, 368, 448, 369), (302, 369, 448, 367), (297, 369, 449, 357), (270, 357, 449, 332), (302, 332, 449, 369), (302, 362, 450, 370), (301, 370, 450, 361), (362, 273, 450), (302, 370, 451, 371), (301, 372, 451, 370), (296, 372, 452, 356), (269, 356, 452, 331), (301, 331, 452, 372), (301, 361, 453, 373), (299, 373, 453, 359), (273, 359, 453, 361), (301, 373, 454, 374), (295, 374, 454, 375), (299, 375, 454, 373), (295, 375, 455, 355), (268, 355, 455, 329), (299, 329, 455, 375), (299, 359, 456, 376), (300, 376, 456, 330), (273, 330, 456, 359), (299, 376, 457, 377), (294, 377, 457, 378), (300, 378, 457, 376), (294, 378, 458, 354), (272, 354, 458, 360), (300, 360, 458, 378), (285, 315, 459, 379), (298, 379, 459, 328), (272, 328, 459, 315), (285, 379, 460, 380), (292, 380, 460, 381), (298, 381, 460, 379), (292, 381, 461, 352), (271, 352, 461, 358), (298, 358, 461, 381), (293, 323, 462, 382), (297, 382, 462, 327), (271, 327, 462, 323), (293, 382, 463, 383), (290, 383, 463, 384), (297, 384, 463, 382), (290, 384, 464, 350), (270, 350, 464, 357), (297, 357, 464, 384), (291, 321, 465, 385), (296, 385, 465, 326), (270, 326, 465, 321), (291, 385, 466, 386), (288, 386, 466, 387), (296, 466, 385), (288, 387, 467, 348), (269, 348, 467, 356), (296, 356, 467, 387), (289, 319, 468, 388), (295, 388, 468, 325), (269, 325, 468, 319), (289, 388, 469, 389), (286, 389, 469, 390), (295, 390, 469, 388), (286, 390, 470, 346), (268, 346, 470, 355), (295, 355, 470, 390), (287, 317, 471, 391), (294, 391, 471, 324), (268, 324, 471, 317), (287, 391, 472, 392), (284, 392, 472, 393), (294, 393, 472, 391), (284, 393, 473, 344), (272, 344, 473, 354), (294, 354, 473, 393), (292, 352, 474, 394), (293, 394, 474, 323), (271, 323, 474, 352), (500, 429, 304, 423), (501, 424, 277, 414), (475, 424, 305, 396), (475, 399, 277, 424), (485, 318, 515, 416), (438, 423, 304, 401), (290, 350, 477, 397), (291, 397, 477, 321), (270, 321, 477, 350), (484, 396, 305, 430), (275, 484, 395), (501, 430, 305, 424), (476, 398, 275, 395), (497, 313, 517, 314), (481, 405, 283, 428), (288, 348, 480, 400), (289, 400, 480, 319), (269, 319, 480, 348), (476, 425, 306, 351), (503, 427, 265, 416), (485, 351, 306, 431), (479, 349, 265, 427), (489, 312, 519, 418), (478, 407, 282, 426), (286, 346, 483, 403), (287, 403, 483, 317), (268, 317, 483, 346), (502, 431, 306, 425), (491, 337, 508, 338), (479, 427, 307, 345), (482, 339, 508, 337), (501, 419, 520, 434), (498, 426, 282, 408), (284, 344, 486, 406), (285, 406, 486, 315), (272, 315, 486), (487, 345, 307, 432), (500, 413, 506, 418), (503, 432, 307, 427), (481, 340, 506, 413), (492, 320, 514, 322), (481, 404, 281, 405), (489, 340, 505, 341), (409, 276, 498), (495, 421, 515, 318), (481, 428, 504, 342), (479, 412, 267, 353), (482, 414, 277, 399), (498, 410, 267, 412), (494, 316, 516, 436), (475, 398, 276, 409), (476, 351, 266, 353), (476, 395, 274, 425), (494, 314, 517, 316), (476, 353, 267, 410), (487, 343, 263, 345), (475, 396, 275, 398), (478, 347, 263, 343), (487, 316, 517, 313), (484, 415, 274, 395), (487, 417, 262, 343), (498, 412, 264, 426), (487, 313, 518, 417), (479, 345, 263, 347), (502, 415, 512, 420), (485, 416, 265, 349), (484, 334, 512, 415), (488, 433, 519, 312), (479, 347, 264, 412), (488, 339, 507, 433), (481, 342, 505, 340), (503, 416, 515, 421), (489, 418, 506, 340), (484, 430, 510, 336), (496, 342, 504, 437), (490, 335, 511, 336), (494, 436, 522, 309), (496, 341, 505, 342), (492, 322, 513, 435), (482, 337, 509, 414), (490, 434, 520, 311), (493, 420, 512, 334), (490, 336, 510, 434), (488, 338, 508, 339), (334, 484, 511), (495, 309, 522, 421), (491, 419, 509, 337), (400, 289, 492, 310), (389, 286, 495, 320), (290, 397, 311, 491), (291, 386, 335, 490), (397, 291, 490, 311), (386, 288, 493, 335), (292, 394, 312, 489), (293, 383, 338, 488), (394, 293, 488, 312), (383, 290, 491, 338), (285, 380, 341, 496), (284, 406, 308, 497), (380, 292, 489, 341), (406, 285, 496, 308), (286, 403, 309, 495), (287, 392, 314, 494), (403, 287, 494, 309), (392, 284, 497, 314), (288, 400, 310, 493), (289, 389, 320, 492), (466, 296, 387), (296, 371, 451), (296, 451, 372), (361, 450, 273), (344, 272, 486), (511, 484, 336), (484, 275, 396), (498, 276, 410), (422, 523, 499)])
me_icosphere.polygons.foreach_set('material_index', [0, 0, 0, 0, 0, 0, 0, 0, 0, 0, 0, 0, 0, 0, 0, 0, 0, 0, 0, 0, 0, 0, 0, 0, 0, 0, 0, 0, 0, 0, 0, 0, 0, 0, 0, 0, 0, 0, 0, 0, 0, 0, 0, 0, 0, 0, 0, 0, 0, 0, 0, 0, 0, 0, 0, 0, 0, 0, 0, 0, 0, 0, 0, 0, 0, 0, 0, 0, 0, 0, 0, 0, 0, 0, 0, 0, 0, 0, 0, 0, 0, 0, 0, 0, 0, 0, 0, 0, 0, 0, 0, 0, 0, 0, 0, 0, 0, 0, 0, 0, 0, 0, 0, 0, 0, 0, 0, 0, 0, 0, 0, 0, 0, 0, 0, 0, 0, 0, 0, 0, 0, 0, 0, 0, 0, 0, 0, 0, 0, 0, 0, 0, 0, 0, 0, 0, 0, 0, 0, 0, 0, 0, 0, 0, 0, 0, 0, 0, 0, 0, 0, 0, 0, 0, 0, 0, 0, 0, 0, 0, 0, 0, 0, 0, 0, 0, 0, 0, 0, 0, 0, 0, 0, 0, 0, 0, 0, 0, 0, 0, 0, 0, 0, 0, 0, 0, 0, 0, 0, 0, 0, 0, 0, 0, 0, 0, 0, 0, 0, 0, 0, 0, 0, 0, 0, 0, 0, 0, 0, 0, 0, 0, 0, 0, 0, 0, 0, 0, 0, 0, 0, 0, 0, 0, 0, 0, 0, 0, 0, 0, 0, 0, 0, 0, 0, 0, 0, 0, 0, 1, 1, 1, 1, 1, 1, 1, 1, 1, 1, 1, 1, 1, 1, 1, 1, 1, 1, 1, 1, 0, 0, 0, 0, 0, 0, 0, 0, 0, 1, 1, 1, 1, 1, 1, 1, 1, 1, 1, 1, 1, 1, 1, 1, 1, 1, 1, 1, 1, 1, 1, 1, 1, 1, 1, 1, 1, 1, 1, 1, 1, 1, 1, 1, 1, 1, 1, 1, 1, 1, 1, 1, 1, 1, 1, 1, 1, 1, 1, 1, 1, 1, 1, 1, 1, 1, 1, 1, 1, 1, 1, 1, 1, 1, 1, 1, 1, 1, 1, 1, 1, 1, 1, 1, 1, 1, 1, 1, 1, 1, 1, 1, 1, 1, 1, 1, 1, 1, 1, 1, 1, 1, 1, 1, 1, 1, 1, 1, 1, 1, 1, 1, 1, 1, 1, 1, 1, 1, 1, 1, 1, 1, 1, 1, 1, 1, 1, 1, 1, 1, 1, 1, 1, 1, 1, 1, 1, 1, 1, 1, 1, 1, 1, 1, 1, 1, 1, 1, 1, 1, 1, 1, 1, 1, 1, 1, 1, 1, 1, 1, 1, 1, 1, 1, 1, 1, 1, 1, 1, 1, 1, 1, 1, 1, 1, 1, 1, 1, 1, 1, 1, 1, 1, 1, 1, 1, 1, 1, 1, 1, 1, 1, 1, 1, 1, 1, 1, 1, 1, 1, 1, 1, 1, 1, 1, 1, 1, 1, 1, 1, 1, 1, 1, 1, 1, 1, 1, 1, 1, 1, 1, 1, 1, 1, 1, 1, 1, 1, 1, 1, 1, 1, 1, 1, 1, 1, 1, 1, 1, 1, 1, 1, 1, 1, 1, 1, 1, 1, 1, 1, 1, 1, 1, 1, 1, 1, 1, 1, 1, 1, 1, 1, 1, 1, 1, 1, 1, 1, 1, 1, 1, 1, 1, 1, 1, 1, 1])
_k = {(52, 232): 0.44314, (58, 230): 0.44314, (23, 118): 0.44314, (30, 118): 0.44314, (31, 121): 0.44314, (28, 121): 0.44314, (29, 124): 0.44314, (26, 124): 0.44314, (27, 127): 0.44314, (24, 127): 0.44314, (25, 130): 0.44314, (22, 130): 0.44314, (30, 132): 0.44314, (31, 132): 0.44314, (28, 135): 0.44314, (29, 135): 0.44314, (26, 138): 0.44314, (27, 138): 0.44314, (24, 141): 0.44314, (25, 141): 0.44314, (22, 144): 0.44314, (23, 144): 0.44314, (46, 234): 0.44314, (46, 235): 0.44314, (48, 230): 0.44314, (48, 231): 0.44314, (47, 232): 0.44314, (49, 228): 0.44314, (50, 226): 0.44314, (52, 235): 0.44314, (58, 233): 0.44314, (73, 231): 0.44314, (79, 234): 0.44314, (76, 226): 0.44314, (50, 227): 0.44314, (49, 229): 0.44314, (47, 233): 0.44314, (79, 227): 0.44314, (73, 228): 0.44314, (76, 229): 0.44314, (27, 230): 0.44314, (48, 138): 0.44314, (24, 233): 0.44314, (58, 127): 0.44314, (49, 135): 0.44314, (28, 229): 0.44314, (73, 124): 0.44314, (29, 228): 0.44314, (26, 231): 0.44314, (50, 132): 0.44314, (30, 227): 0.44314, (76, 121): 0.44314, (31, 226): 0.44314, (79, 118): 0.44314, (23, 234): 0.44314, (46, 144): 0.44314, (22, 235): 0.44314, (47, 141): 0.44314, (52, 130): 0.44314, (25, 232): 0.44314, (314, 494): 0.44314, (320, 492): 0.44314, (285, 380): 0.44314, (292, 380): 0.44314, (293, 383): 0.44314, (290, 383): 0.44314, (291, 386): 0.44314, (288, 386): 0.44314, (289, 389): 0.44314, (286, 389): 0.44314, (287, 392): 0.44314, (284, 392): 0.44314, (292, 394): 0.44314, (293, 394): 0.44314, (290, 397): 0.44314, (291, 397): 0.44314, (288, 400): 0.44314, (289, 400): 0.44314, (286, 403): 0.44314, (287, 403): 0.44314, (284, 406): 0.44314, (285, 406): 0.44314, (308, 496): 0.44314, (308, 497): 0.44314, (310, 492): 0.44314, (310, 493): 0.44314, (309, 494): 0.44314, (311, 490): 0.44314, (312, 488): 0.44314, (314, 497): 0.44314, (320, 495): 0.44314, (335, 493): 0.44314, (341, 496): 0.44314, (338, 488): 0.44314, (312, 489): 0.44314, (311, 491): 0.44314, (309, 495): 0.44314, (341, 489): 0.44314, (335, 490): 0.44314, (338, 491): 0.44314, (289, 492): 0.44314, (310, 400): 0.44314, (286, 495): 0.44314, (320, 389): 0.44314, (311, 397): 0.44314, (290, 491): 0.44314, (335, 386): 0.44314, (291, 490): 0.44314, (288, 493): 0.44314, (312, 394): 0.44314, (292, 489): 0.44314, (338, 383): 0.44314, (293, 488): 0.44314, (341, 380): 0.44314, (285, 496): 0.44314, (308, 406): 0.44314, (284, 497): 0.44314, (309, 403): 0.44314, (314, 392): 0.44314, (287, 494): 0.44314}
me_icosphere.attributes.new('crease_edge', 'FLOAT', 'EDGE').data.foreach_set('value', [_k.get((min(e.vertices), max(e.vertices)), 0.0) for e in me_icosphere.edges])
_uv = me_icosphere.uv_layers.new(name='UVMap')
_uv.uv.foreach_set('vector', [0.5909, 0.2362, 0.6364, 0.2362, 0.6364, 0.2633, 0.6136, 0.2777, 0.2727, 0.3412, 0.2273, 0.3171, 0.2273, 0.2895, 0.25, 0.2777, 0.9091, 0.3149, 0.9318, 0.2756, 0.9541, 0.2887, 0.9533, 0.3149, 0.09091, 0.3149, 0.06818, 0.2756, 0.09091, 0.2624, 0.1136, 0.2756, 0.1364, 0.2362, 0.1818, 0.2362, 0.1818, 0.2624, 0.1591, 0.2756, 0.3636, 0.3149, 0.3864, 0.2756, 0.4091, 0.2895, 0.4091, 0.3171, 0.6364, 0.3412, 0.6136, 0.2777, 0.6364, 0.2633, 0.9848, 0.3149, 0.9533, 0.3149, 0.9541, 0.2887, 0.9754, 0.2756, 0.6364, 0.3412, 0.6818, 0.3171, 0.6818, 0.342, 0.6591, 0.3576, 0.6818, 0.2362, 0.6591, 0.2777, 0.6364, 0.2633, 0.6364, 0.2362, 0.6818, 0.3937, 0.6591, 0.3576, 0.6818, 0.342, 0.7045, 0.3543, 0.9091, 0.3149, 0.9318, 0.3543, 0.9091, 0.3674, 0.8864, 0.3543, 0.8182, 0.3412, 0.7955, 0.2777, 0.8182, 0.2633, 0.8409, 0.2777, 0.8636, 0.3937, 0.8864, 0.3543, 0.9091, 0.3674, 0.9091, 0.3937, 0.6364, 0.3412, 0.5909, 0.3171, 0.5909, 0.2895, 0.6136, 0.2777, 0.04545, 0.2362, 0.09091, 0.2362, 0.09091, 0.2624, 0.06818, 0.2756, 0.4545, 0.3412, 0.4091, 0.3171, 0.4091, 0.2895, 0.4318, 0.2777, 0.3636, 0.3149, 0.3864, 0.3543, 0.3636, 0.3674, 0.3409, 0.3543, 0.3182, 0.2362, 0.2955, 0.2777, 0.2727, 0.2633, 0.2727, 0.2362, 0.2727, 0.3412, 0.2955, 0.2777, 0.3182, 0.2895, 0.3182, 0.3171, 0.3636, 0.4724, 0.3409, 0.433, 0.3636, 0.4199, 0.3864, 0.433, 0.6364, 0.3412, 0.6591, 0.2777, 0.6818, 0.2895, 0.6818, 0.3171, 0.6818, 0.3937, 0.7273, 0.3937, 0.7273, 0.4199, 0.7045, 0.433, 0.4091, 0.3937, 0.3864, 0.433, 0.3636, 0.4199, 0.3636, 0.3937, 0.8182, 0.3412, 0.7727, 0.3171, 0.7727, 0.2895, 0.7955, 0.2777, 0.09091, 0.3149, 0.1364, 0.3149, 0.1364, 0.3412, 0.1136, 0.3543, 0.4545, 0.3412, 0.5, 0.3171, 0.5, 0.342, 0.4773, 0.3576, 0.9091, 0.3149, 0.8864, 0.2756, 0.9091, 0.2624, 0.9318, 0.2756, 0.1364, 0.3937, 0.1818, 0.3937, 0.1818, 0.4199, 0.1591, 0.433, 0.5, 0.3937, 0.5227, 0.3543, 0.5455, 0.3674, 0.5455, 0.3937, 0.1364, 0.2362, 0.1136, 0.2756, 0.09091, 0.2624, 0.09091, 0.2362, 0.3182, 0.3937, 0.3409, 0.3543, 0.3636, 0.3674, 0.3636, 0.3937, 0.5, 0.3937, 0.5455, 0.3937, 0.5455, 0.4199, 0.5227, 0.433, 0.4545, 0.3412, 0.4318, 0.2777, 0.4545, 0.2633, 0.4773, 0.2777, 0.4091, 0.3937, 0.3636, 0.3937, 0.3636, 0.3674, 0.3864, 0.3543, 0.5909, 0.3937, 0.5682, 0.3543, 0.5909, 0.342, 0.6136, 0.3576, 0.6818, 0.2362, 0.7045, 0.2756, 0.6818, 0.2895, 0.6591, 0.2777, 0.3182, 0.3937, 0.3636, 0.3937, 0.3636, 0.4199, 0.3409, 0.433, 0.6364, 0.3412, 0.6136, 0.3576, 0.5909, 0.342, 0.5909, 0.3171, 0.7273, 0.3149, 0.75, 0.2756, 0.7727, 0.2895, 0.7727, 0.3171, 0.5, 0.3937, 0.4773, 0.3576, 0.5, 0.342, 0.5227, 0.3543, 0.3636, 0.3149, 0.4091, 0.3171, 0.4091, 0.342, 0.3864, 0.3543, 0.8636, 0.2362, 0.9091, 0.2362, 0.9091, 0.2624, 0.8864, 0.2756, 0.5455, 0.3149, 0.5227, 0.3543, 0.5, 0.342, 0.5, 0.3171, 0.5909, 0.3937, 0.5455, 0.3937, 0.5455, 0.3674, 0.5682, 0.3543, 0.8182, 0.3412, 0.7727, 0.3171, 0.7727, 0.342, 0.7955, 0.3576, 0.7273, 0.3149, 0.75, 0.3543, 0.7727, 0.342, 0.7727, 0.3171, 0.7727, 0.3937, 0.7955, 0.3576, 0.7727, 0.342, 0.75, 0.3543, 0.9848, 0.3149, 0.9533, 0.3149, 0.9541, 0.3412, 0.9754, 0.3543, 0.9091, 0.3149, 0.9318, 0.3543, 0.9541, 0.3412, 0.9533, 0.3149, 0.9545, 0.3937, 0.9754, 0.3543, 0.9541, 0.3412, 0.9318, 0.3543, 0.2727, 0.3412, 0.2273, 0.3171, 0.2273, 0.342, 0.25, 0.3576, 0.1818, 0.3149, 0.2045, 0.3543, 0.2273, 0.342, 0.2273, 0.3171, 0.2273, 0.3937, 0.25, 0.3576, 0.2273, 0.342, 0.2045, 0.3543, 0.4545, 0.3412, 0.4091, 0.3171, 0.4091, 0.342, 0.4318, 0.3576, 0.3636, 0.3149, 0.3864, 0.3543, 0.4091, 0.342, 0.4091, 0.3171, 0.4091, 0.3937, 0.4318, 0.3576, 0.4091, 0.342, 0.3864, 0.3543, 0.6364, 0.3412, 0.5909, 0.3171, 0.5909, 0.342, 0.6136, 0.3576, 0.5455, 0.3149, 0.5682, 0.3543, 0.5909, 0.342, 0.5909, 0.3171, 0.5909, 0.3937, 0.6136, 0.3576, 0.5909, 0.342, 0.5682, 0.3543, 0.5909, 0.3937, 0.5455, 0.3937, 0.5455, 0.4199, 0.5682, 0.433, 0.5, 0.3937, 0.5227, 0.433, 0.5455, 0.4199, 0.5455, 0.3937, 0.5455, 0.4724, 0.5682, 0.433, 0.5455, 0.4199, 0.5227, 0.433, 0.5909, 0.3937, 0.5682, 0.3543, 0.5455, 0.3674, 0.5455, 0.3937, 0.5455, 0.3149, 0.5227, 0.3543, 0.5455, 0.3674, 0.5682, 0.3543, 0.5, 0.3937, 0.5455, 0.3937, 0.5455, 0.3674, 0.5227, 0.3543, 0.5455, 0.3149, 0.5, 0.3171, 0.5, 0.342, 0.5227, 0.3543, 0.4545, 0.3412, 0.4773, 0.3576, 0.5, 0.342, 0.5, 0.3171, 0.5, 0.3937, 0.5227, 0.3543, 0.5, 0.342, 0.4773, 0.3576, 0.4091, 0.3937, 0.3636, 0.3937, 0.3636, 0.4199, 0.3864, 0.433, 0.3182, 0.3937, 0.3409, 0.433, 0.3636, 0.4199, 0.3636, 0.3937, 0.3636, 0.4724, 0.3864, 0.433, 0.3636, 0.4199, 0.3409, 0.433, 0.4091, 0.3937, 0.3864, 0.3543, 0.3636, 0.3674, 0.3636, 0.3937, 0.3636, 0.3149, 0.3409, 0.3543, 0.3636, 0.3674, 0.3864, 0.3543, 0.3182, 0.3937, 0.3636, 0.3937, 0.3636, 0.3674, 0.3409, 0.3543, 0.3636, 0.3149, 0.3182, 0.3171, 0.3182, 0.342, 0.3409, 0.3543, 0.2727, 0.3412, 0.2955, 0.3576, 0.3182, 0.342, 0.3182, 0.3171, 0.3182, 0.3937, 0.3409, 0.3543, 0.3182, 0.342, 0.2955, 0.3576, 0.2273, 0.3937, 0.1818, 0.3937, 0.1818, 0.4199, 0.2045, 0.433, 0.1364, 0.3937, 0.1591, 0.433, 0.1818, 0.4199, 0.1818, 0.3937, 0.2045, 0.433, 0.1818, 0.4199, 0.3636, 0.4724, 0.2273, 0.3937, 0.2045, 0.3543, 0.1818, 0.3674, 0.1818, 0.3937, 0.1364, 0.3937, 0.1818, 0.3937, 0.1818, 0.3674, 0.1591, 0.3543, 0.1818, 0.3149, 0.1364, 0.3149, 0.1364, 0.3412, 0.1591, 0.3543, 0.09091, 0.3149, 0.1136, 0.3543, 0.1364, 0.3412, 0.1364, 0.3149, 0.1364, 0.3937, 0.1591, 0.3543, 0.1364, 0.3412, 0.1136, 0.3543, 0.9545, 0.3937, 0.9091, 0.3937, 0.9091, 0.4199, 0.9318, 0.433, 0.8636, 0.3937, 0.8864, 0.433, 0.9091, 0.4199, 0.9091, 0.3937, 0.9091, 0.4724, 0.9318, 0.433, 0.9091, 0.4199, 0.8864, 0.433, 0.9545, 0.3937, 0.9318, 0.3543, 0.9091, 0.3674, 0.9091, 0.3937, 0.9091, 0.3149, 0.8864, 0.3543, 0.9091, 0.3674, 0.9318, 0.3543, 0.8636, 0.3937, 0.9091, 0.3937, 0.9091, 0.3674, 0.8864, 0.3543, 0.9091, 0.3149, 0.8636, 0.3171, 0.8636, 0.342, 0.8864, 0.3543, 0.8182, 0.3412, 0.8409, 0.3576, 0.8636, 0.342, 0.8636, 0.3171, 0.8636, 0.3937, 0.8864, 0.3543, 0.8636, 0.342, 0.8409, 0.3576, 0.7727, 0.3937, 0.7273, 0.3937, 0.7273, 0.4199, 0.75, 0.433, 0.6818, 0.3937, 0.7045, 0.433, 0.7273, 0.4199, 0.7273, 0.3937, 0.7273, 0.4724, 0.75, 0.433, 0.7273, 0.4199, 0.7045, 0.433, 0.7727, 0.3937, 0.75, 0.3543, 0.7273, 0.3674, 0.7273, 0.3937, 0.7273, 0.3149, 0.7045, 0.3543, 0.7273, 0.3674, 0.75, 0.3543, 0.6818, 0.3937, 0.7273, 0.3937, 0.7273, 0.3674, 0.7045, 0.3543, 0.7273, 0.3149, 0.6818, 0.3171, 0.6818, 0.342, 0.7045, 0.3543, 0.6364, 0.3412, 0.6591, 0.3576, 0.6818, 0.342, 0.6818, 0.3171, 0.6818, 0.3937, 0.7045, 0.3543, 0.6818, 0.342, 0.6591, 0.3576, 0.5909, 0.2362, 0.5682, 0.2756, 0.5909, 0.2895, 0.6136, 0.2777, 0.5455, 0.3149, 0.5909, 0.3171, 0.5909, 0.2895, 0.5682, 0.2756, 0.6364, 0.3412, 0.6136, 0.2777, 0.5909, 0.2895, 0.5909, 0.3171, 0.5909, 0.2362, 0.5455, 0.2362, 0.5455, 0.2624, 0.5682, 0.2756, 0.5, 0.2362, 0.5227, 0.2756, 0.5455, 0.2624, 0.5455, 0.2362, 0.5455, 0.3149, 0.5682, 0.2756, 0.5455, 0.2624, 0.5227, 0.2756, 0.5, 0.2362, 0.4773, 0.2777, 0.5, 0.2895, 0.5227, 0.2756, 0.4545, 0.3412, 0.5, 0.3171, 0.5, 0.2895, 0.4773, 0.2777, 0.5455, 0.3149, 0.5227, 0.2756, 0.5, 0.2895, 0.5, 0.3171, 0.4091, 0.2362, 0.3864, 0.2756, 0.4091, 0.2895, 0.4318, 0.2777, 0.3636, 0.3149, 0.4091, 0.3171, 0.4091, 0.2895, 0.3864, 0.2756, 0.4545, 0.3412, 0.4318, 0.2777, 0.4091, 0.2895, 0.4091, 0.3171, 0.4091, 0.2362, 0.3636, 0.2362, 0.3636, 0.2624, 0.3864, 0.2756, 0.3182, 0.2362, 0.3409, 0.2756, 0.3636, 0.2624, 0.3636, 0.2362, 0.3636, 0.3149, 0.3864, 0.2756, 0.3636, 0.2624, 0.3409, 0.2756, 0.3182, 0.2362, 0.2955, 0.2777, 0.3182, 0.2895, 0.3409, 0.2756, 0.2727, 0.3412, 0.3182, 0.3171, 0.3182, 0.2895, 0.2955, 0.2777, 0.3636, 0.3149, 0.3409, 0.2756, 0.3182, 0.2895, 0.3182, 0.3171, 0.2273, 0.2362, 0.2045, 0.2756, 0.2273, 0.2895, 0.25, 0.2777, 0.1818, 0.3149, 0.2273, 0.3171, 0.2273, 0.2895, 0.2045, 0.2756, 0.2727, 0.3412, 0.25, 0.2777, 0.2273, 0.2895, 0.2273, 0.3171, 0.2273, 0.2362, 0.1818, 0.2362, 0.1818, 0.2624, 0.2045, 0.2756, 0.1364, 0.2362, 0.1591, 0.2756, 0.1818, 0.2624, 0.1818, 0.2362, 0.1818, 0.3149, 0.2045, 0.2756, 0.1818, 0.2624, 0.1364, 0.2362, 0.1136, 0.2756, 0.1364, 0.2887, 0.1591, 0.2756, 0.09091, 0.3149, 0.1364, 0.3149, 0.1364, 0.2887, 0.1136, 0.2756, 0.1818, 0.3149, 0.1591, 0.2756, 0.1364, 0.2887, 0.1364, 0.3149, 0.9545, 0.2362, 0.9318, 0.2756, 0.9541, 0.2887, 0.9754, 0.2756, 0.9091, 0.3149, 0.9533, 0.3149, 0.9541, 0.2887, 0.9318, 0.2756, 0.9848, 0.3149, 0.9754, 0.2756, 0.9541, 0.2887, 0.9533, 0.3149, 0.9545, 0.2362, 0.9091, 0.2362, 0.9091, 0.2624, 0.9318, 0.2756, 0.8636, 0.2362, 0.8864, 0.2756, 0.9091, 0.2624, 0.9091, 0.2362, 0.9091, 0.3149, 0.9318, 0.2756, 0.9091, 0.2624, 0.8864, 0.2756, 0.8636, 0.2362, 0.8409, 0.2777, 0.8636, 0.2895, 0.8864, 0.2756, 0.8182, 0.3412, 0.8636, 0.3171, 0.8636, 0.2895, 0.8409, 0.2777, 0.9091, 0.3149, 0.8864, 0.2756, 0.8636, 0.2895, 0.8636, 0.3171, 0.7727, 0.2362, 0.75, 0.2756, 0.7727, 0.2895, 0.7955, 0.2777, 0.7273, 0.3149, 0.7727, 0.3171, 0.7727, 0.2895, 0.75, 0.2756, 0.8182, 0.3412, 0.7955, 0.2777, 0.7727, 0.2895, 0.7727, 0.3171, 0.7727, 0.2362, 0.7273, 0.2362, 0.7273, 0.2624, 0.75, 0.2756, 0.6818, 0.2362, 0.7045, 0.2756, 0.7273, 0.2624, 0.7273, 0.2362, 0.7273, 0.3149, 0.75, 0.2756, 0.7273, 0.2624, 0.7045, 0.2756, 0.6818, 0.2362, 0.6591, 0.2777, 0.6818, 0.2895, 0.7045, 0.2756, 0.6364, 0.3412, 0.6818, 0.3171, 0.6818, 0.2895, 0.6591, 0.2777, 0.7273, 0.3149, 0.7045, 0.2756, 0.6818, 0.2895, 0.6818, 0.3171, 0.5, 0.2362, 0.4545, 0.2362, 0.4545, 0.2633, 0.4773, 0.2777, 0.4091, 0.2362, 0.4318, 0.2777, 0.4545, 0.2633, 0.4545, 0.2362, 0.4545, 0.3412, 0.4773, 0.2777, 0.4545, 0.2633, 0.4318, 0.2777, 0.4545, 0.3412, 0.4318, 0.3576, 0.4091, 0.342, 0.4091, 0.3171, 0.2727, 0.3412, 0.3182, 0.3171, 0.3182, 0.342, 0.2955, 0.3576, 0.2273, 0.3937, 0.2045, 0.3543, 0.2273, 0.342, 0.25, 0.3576, 0.3182, 0.3937, 0.2955, 0.3576, 0.3182, 0.342, 0.3409, 0.3543, 0.9091, 0.3149, 0.8636, 0.3171, 0.8636, 0.2895, 0.8864, 0.2756, 0.4091, 0.3937, 0.3864, 0.3543, 0.4091, 0.342, 0.4318, 0.3576, 0.3182, 0.2362, 0.2727, 0.2362, 0.2727, 0.2633, 0.2955, 0.2777, 0.2273, 0.2362, 0.25, 0.2777, 0.2727, 0.2633, 0.2727, 0.2362, 0.2727, 0.3412, 0.2955, 0.2777, 0.2727, 0.2633, 0.25, 0.2777, 0.1818, 0.3149, 0.2273, 0.3171, 0.2273, 0.342, 0.2045, 0.3543, 0.1818, 0.3674, 0.1591, 0.3543, 0.1818, 0.3149, 0.2727, 0.3412, 0.25, 0.3576, 0.2273, 0.342, 0.2273, 0.3171, 0.1364, 0.3937, 0.1591, 0.3543, 0.1818, 0.3674, 0.1818, 0.3937, 0.6818, 0.2362, 0.7273, 0.2362, 0.7273, 0.2624, 0.7045, 0.2756, 0.5455, 0.3149, 0.5909, 0.3171, 0.5909, 0.342, 0.5682, 0.3543, 0.1364, 0.2362, 0.09091, 0.2362, 0.09091, 0.2624, 0.1136, 0.2756, 0.04545, 0.2362, 0.06818, 0.2756, 0.09091, 0.2624, 0.09091, 0.2362, 0.09091, 0.3149, 0.1136, 0.2756, 0.09091, 0.2624, 0.06818, 0.2756, 0.9545, 0.3937, 0.9318, 0.3543, 0.9541, 0.3412, 0.9754, 0.3543, 0.8182, 0.3412, 0.8636, 0.3171, 0.8636, 0.342, 0.8409, 0.3576, 0.9091, 0.3149, 0.9533, 0.3149, 0.9541, 0.3412, 0.9318, 0.3543, 0.8636, 0.3937, 0.8409, 0.3576, 0.8636, 0.342, 0.8864, 0.3543, 0.5, 0.2362, 0.4773, 0.2777, 0.4545, 0.2633, 0.4545, 0.2362, 0.5909, 0.3937, 0.5682, 0.433, 0.5455, 0.4199, 0.5455, 0.3937, 0.8636, 0.2362, 0.8182, 0.2362, 0.8182, 0.2633, 0.8409, 0.2777, 0.7727, 0.2362, 0.7955, 0.2777, 0.8182, 0.2633, 0.8182, 0.2362, 0.8182, 0.3412, 0.8409, 0.2777, 0.8182, 0.2633, 0.7955, 0.2777, 0.9848, 0.3149, 0.9754, 0.3543, 0.9541, 0.3412, 0.9533, 0.3149, 0.3182, 0.2362, 0.3636, 0.2362, 0.3636, 0.2624, 0.3409, 0.2756, 0.7727, 0.3937, 0.75, 0.3543, 0.7727, 0.342, 0.7955, 0.3576, 0.3636, 0.3149, 0.3409, 0.2756, 0.3636, 0.2624, 0.3864, 0.2756, 0.2727, 0.3412, 0.25, 0.2777, 0.2727, 0.2633, 0.2955, 0.2777, 0.5455, 0.4724, 0.5227, 0.433, 0.5455, 0.4199, 0.5682, 0.433, 0.6818, 0.2362, 0.6364, 0.2362, 0.6364, 0.2633, 0.6591, 0.2777, 0.5909, 0.2362, 0.6136, 0.2777, 0.6364, 0.2633, 0.6364, 0.2362, 0.6364, 0.3412, 0.6364, 0.2633, 0.6136, 0.2777, 0.7273, 0.3149, 0.7727, 0.3171, 0.7727, 0.342, 0.75, 0.3543, 0.4545, 0.3412, 0.4773, 0.2777, 0.5, 0.2895, 0.5, 0.3171, 0.8182, 0.3412, 0.7955, 0.3576, 0.7727, 0.342, 0.7727, 0.3171, 0.5455, 0.3149, 0.5, 0.3171, 0.5, 0.2895, 0.5227, 0.2756, 0.9545, 0.2362, 0.9318, 0.2756, 0.9091, 0.2624, 0.9091, 0.2362, 0.5455, 0.3149, 0.5682, 0.3543, 0.5455, 0.3674, 0.5227, 0.3543, 0.5, 0.2362, 0.5455, 0.2362, 0.5455, 0.2624, 0.5227, 0.2756, 0.3409, 0.433, 0.3636, 0.4724, 0.1818, 0.4199, 0.8636, 0.2362, 0.8864, 0.2756, 0.8636, 0.2895, 0.8409, 0.2777, 0.5455, 0.3149, 0.5682, 0.2756, 0.5909, 0.2895, 0.5909, 0.3171, 0.8636, 0.3937, 0.9091, 0.3937, 0.9091, 0.4199, 0.8864, 0.433, 0.3636, 0.3149, 0.3409, 0.3543, 0.3182, 0.342, 0.3182, 0.3171, 0.9091, 0.4724, 0.8864, 0.433, 0.9091, 0.4199, 0.9318, 0.433, 0.7727, 0.2362, 0.7955, 0.2777, 0.7727, 0.2895, 0.75, 0.2756, 0.2273, 0.3937, 0.2045, 0.433, 0.1818, 0.4199, 0.1818, 0.3937, 0.9545, 0.3937, 0.9091, 0.3937, 0.9091, 0.3674, 0.9318, 0.3543, 0.1364, 0.3937, 0.1136, 0.3543, 0.1364, 0.3412, 0.1591, 0.3543, 0.7727, 0.2362, 0.75, 0.2756, 0.7273, 0.2624, 0.7273, 0.2362, 0.9545, 0.3937, 0.9318, 0.433, 0.9091, 0.4199, 0.9091, 0.3937, 0.7273, 0.3149, 0.75, 0.3543, 0.7273, 0.3674, 0.7045, 0.3543, 0.2273, 0.3937, 0.1818, 0.3937, 0.1818, 0.3674, 0.2045, 0.3543, 0.6818, 0.3937, 0.7045, 0.3543, 0.7273, 0.3674, 0.7273, 0.3937, 0.7273, 0.3149, 0.7045, 0.2756, 0.7273, 0.2624, 0.75, 0.2756, 0.1818, 0.3149, 0.1591, 0.3543, 0.1364, 0.3412, 0.1364, 0.3149, 0.7273, 0.3149, 0.7045, 0.3543, 0.6818, 0.342, 0.6818, 0.3171, 0.7273, 0.4724, 0.7045, 0.433, 0.7273, 0.4199, 0.75, 0.433, 0.7273, 0.3149, 0.6818, 0.3171, 0.6818, 0.2895, 0.7045, 0.2756, 0.7727, 0.3937, 0.7273, 0.3937, 0.7273, 0.3674, 0.75, 0.3543, 0.09091, 0.3149, 0.1136, 0.2756, 0.1364, 0.2887, 0.1364, 0.3149, 0.9091, 0.3149, 0.8864, 0.3543, 0.8636, 0.342, 0.8636, 0.3171, 0.1818, 0.3149, 0.1364, 0.3149, 0.1364, 0.2887, 0.1591, 0.2756, 0.4091, 0.2362, 0.4545, 0.2362, 0.4545, 0.2633, 0.4318, 0.2777, 0.7727, 0.3937, 0.75, 0.433, 0.7273, 0.4199, 0.7273, 0.3937, 0.4091, 0.2362, 0.4318, 0.2777, 0.4091, 0.2895, 0.3864, 0.2756, 0.5455, 0.3149, 0.5227, 0.2756, 0.5455, 0.2624, 0.5682, 0.2756, 0.8182, 0.3412, 0.8409, 0.2777, 0.8636, 0.2895, 0.8636, 0.3171, 0.5, 0.2362, 0.5227, 0.2756, 0.5, 0.2895, 0.4773, 0.2777, 0.1818, 0.3149, 0.2045, 0.2756, 0.2273, 0.2895, 0.2273, 0.3171, 0.5909, 0.2362, 0.6136, 0.2777, 0.5909, 0.2895, 0.5682, 0.2756, 0.2273, 0.2362, 0.2045, 0.2756, 0.1818, 0.2624, 0.1818, 0.2362, 0.7727, 0.2362, 0.8182, 0.2362, 0.8182, 0.2633, 0.7955, 0.2777, 0.5909, 0.2362, 0.5682, 0.2756, 0.5455, 0.2624, 0.5455, 0.2362, 0.9545, 0.2362, 0.9754, 0.2756, 0.9541, 0.2887, 0.9318, 0.2756, 0.3636, 0.3149, 0.3182, 0.3171, 0.3182, 0.2895, 0.3409, 0.2756, 0.2273, 0.2362, 0.2727, 0.2362, 0.2727, 0.2633, 0.25, 0.2777, 0.1364, 0.2362, 0.1591, 0.2756, 0.1364, 0.2887, 0.1136, 0.2756, 0.2273, 0.2362, 0.25, 0.2777, 0.2273, 0.2895, 0.2045, 0.2756, 0.4091, 0.2362, 0.3864, 0.2756, 0.3636, 0.2624, 0.3636, 0.2362, 0.1591, 0.2756, 0.1818, 0.2624, 0.1818, 0.3149, 0.8636, 0.2362, 0.8409, 0.2777, 0.8182, 0.2633, 0.8182, 0.2362, 0.3182, 0.2362, 0.3409, 0.2756, 0.3182, 0.2895, 0.2955, 0.2777, 0.09091, 0.2362, 0.09091, 0.2362, 0.04545, 0.2362, 0.04545, 0.2362, 0.9091, 0.2362, 0.9091, 0.2362, 0.8636, 0.2362, 0.8636, 0.2362, 0.3182, 0.2362, 0.3182, 0.2362, 0.2727, 0.2362, 0.2727, 0.2362, 0.2273, 0.2362, 0.2273, 0.2362, 0.1818, 0.2362, 0.1818, 0.2362, 0.2727, 0.2362, 0.2727, 0.2362, 0.2273, 0.2362, 0.2273, 0.2362, 0.1818, 0.2362, 0.1818, 0.2362, 0.1364, 0.2362, 0.1364, 0.2362, 0.5, 0.2362, 0.5, 0.2362, 0.4545, 0.2362, 0.4545, 0.2362, 0.4091, 0.2362, 0.4091, 0.2362, 0.3636, 0.2362, 0.3636, 0.2362, 0.4545, 0.2362, 0.4545, 0.2362, 0.4091, 0.2362, 0.4091, 0.2362, 0.3636, 0.2362, 0.3636, 0.2362, 0.3182, 0.2362, 0.3182, 0.2362, 0.5909, 0.2362, 0.5909, 0.2362, 0.5455, 0.2362, 0.5455, 0.2362, 0.6818, 0.2362, 0.6818, 0.2362, 0.6364, 0.2362, 0.6364, 0.2362, 0.5455, 0.2362, 0.5455, 0.2362, 0.5, 0.2362, 0.5, 0.2362, 0.6364, 0.2362, 0.6364, 0.2362, 0.5909, 0.2362, 0.5909, 0.2362, 0.8636, 0.2362, 0.8636, 0.2362, 0.8182, 0.2362, 0.8182, 0.2362, 0.7727, 0.2362, 0.7727, 0.2362, 0.7273, 0.2362, 0.7273, 0.2362, 0.8182, 0.2362, 0.8182, 0.2362, 0.7727, 0.2362, 0.7727, 0.2362, 0.7273, 0.2362, 0.7273, 0.2362, 0.6818, 0.2362, 0.6818, 0.2362, 0.1364, 0.2362, 0.1364, 0.2362, 0.09091, 0.2362, 0.09091, 0.2362, 0.9545, 0.2362, 0.9545, 0.2362, 0.9091, 0.2362, 0.9091, 0.2362, 0.1818, 0.2624, 0.1591, 0.2756, 0.1818, 0.3149, 0.1818, 0.3149, 0.1818, 0.3674, 0.2045, 0.3543, 0.1818, 0.3149, 0.1591, 0.3543, 0.1818, 0.3674, 0.1591, 0.433, 0.3636, 0.4724, 0.1818, 0.4199, 0.6591, 0.2777, 0.6364, 0.2633, 0.6364, 0.3412, 0.1818, 0.2624, 0.2045, 0.2756, 0.1818, 0.3149, 0.1818, 0.3149, 0.2045, 0.3543, 0.1818, 0.3674, 0.3636, 0.4724, 0.1591, 0.433, 0.1818, 0.4199, 0.6591, 0.2777, 0.6364, 0.3412, 0.6364, 0.2633, 0.5909, 0.2362, 0.6136, 0.2777, 0.6364, 0.2633, 0.6364, 0.2362, 0.2727, 0.3412, 0.25, 0.2777, 0.2273, 0.2895, 0.2273, 0.3171, 0.9091, 0.3149, 0.9533, 0.3149, 0.9541, 0.2887, 0.9318, 0.2756, 0.09091, 0.3149, 0.1136, 0.2756, 0.09091, 0.2624, 0.06818, 0.2756, 0.1364, 0.2362, 0.1591, 0.2756, 0.1818, 0.2624, 0.1818, 0.2362, 0.3636, 0.3149, 0.4091, 0.3171, 0.4091, 0.2895, 0.3864, 0.2756, 0.6364, 0.3412, 0.6364, 0.2633, 0.6136, 0.2777, 0.9848, 0.3149, 0.9754, 0.2756, 0.9541, 0.2887, 0.9533, 0.3149, 0.6364, 0.3412, 0.6591, 0.3576, 0.6818, 0.342, 0.6818, 0.3171, 0.6818, 0.2362, 0.6364, 0.2362, 0.6364, 0.2633, 0.6591, 0.2777, 0.6818, 0.3937, 0.7045, 0.3543, 0.6818, 0.342, 0.6591, 0.3576, 0.9091, 0.3149, 0.8864, 0.3543, 0.9091, 0.3674, 0.9318, 0.3543, 0.8182, 0.3412, 0.8409, 0.2777, 0.8182, 0.2633, 0.7955, 0.2777, 0.8636, 0.3937, 0.9091, 0.3937, 0.9091, 0.3674, 0.8864, 0.3543, 0.6364, 0.3412, 0.6136, 0.2777, 0.5909, 0.2895, 0.5909, 0.3171, 0.04545, 0.2362, 0.06818, 0.2756, 0.09091, 0.2624, 0.09091, 0.2362, 0.4545, 0.3412, 0.4318, 0.2777, 0.4091, 0.2895, 0.4091, 0.3171, 0.3636, 0.3149, 0.3409, 0.3543, 0.3636, 0.3674, 0.3864, 0.3543, 0.3182, 0.2362, 0.2727, 0.2362, 0.2727, 0.2633, 0.2955, 0.2777, 0.2727, 0.3412, 0.3182, 0.3171, 0.3182, 0.2895, 0.2955, 0.2777, 0.3636, 0.4724, 0.3864, 0.433, 0.3636, 0.4199, 0.3409, 0.433, 0.6364, 0.3412, 0.6818, 0.3171, 0.6818, 0.2895, 0.6591, 0.2777, 0.6818, 0.3937, 0.7045, 0.433, 0.7273, 0.4199, 0.7273, 0.3937, 0.4091, 0.3937, 0.3636, 0.3937, 0.3636, 0.4199, 0.3864, 0.433, 0.8182, 0.3412, 0.7955, 0.2777, 0.7727, 0.2895, 0.7727, 0.3171, 0.09091, 0.3149, 0.1136, 0.3543, 0.1364, 0.3412, 0.1364, 0.3149, 0.4545, 0.3412, 0.4773, 0.3576, 0.5, 0.342, 0.5, 0.3171, 0.9091, 0.3149, 0.9318, 0.2756, 0.9091, 0.2624, 0.8864, 0.2756, 0.1364, 0.3937, 0.1591, 0.433, 0.1818, 0.4199, 0.1818, 0.3937, 0.5, 0.3937, 0.5455, 0.3937, 0.5455, 0.3674, 0.5227, 0.3543, 0.1364, 0.2362, 0.09091, 0.2362, 0.09091, 0.2624, 0.1136, 0.2756, 0.3182, 0.3937, 0.3636, 0.3937, 0.3636, 0.3674, 0.3409, 0.3543, 0.5, 0.3937, 0.5227, 0.433, 0.5455, 0.4199, 0.5455, 0.3937, 0.4545, 0.3412, 0.4773, 0.2777, 0.4545, 0.2633, 0.4318, 0.2777, 0.4091, 0.3937, 0.3864, 0.3543, 0.3636, 0.3674, 0.3636, 0.3937, 0.5909, 0.3937, 0.6136, 0.3576, 0.5909, 0.342, 0.5682, 0.3543, 0.6818, 0.2362, 0.6591, 0.2777, 0.6818, 0.2895, 0.7045, 0.2756, 0.3182, 0.3937, 0.3409, 0.433, 0.3636, 0.4199, 0.3636, 0.3937, 0.6364, 0.3412, 0.5909, 0.3171, 0.5909, 0.342, 0.6136, 0.3576, 0.7273, 0.3149, 0.7727, 0.3171, 0.7727, 0.2895, 0.75, 0.2756, 0.5, 0.3937, 0.5227, 0.3543, 0.5, 0.342, 0.4773, 0.3576, 0.3636, 0.3149, 0.3864, 0.3543, 0.4091, 0.342, 0.4091, 0.3171, 0.8636, 0.2362, 0.8864, 0.2756, 0.9091, 0.2624, 0.9091, 0.2362, 0.5455, 0.3149, 0.5, 0.3171, 0.5, 0.342, 0.5227, 0.3543, 0.5909, 0.3937, 0.5682, 0.3543, 0.5455, 0.3674, 0.5455, 0.3937, 0.8182, 0.3412, 0.7955, 0.3576, 0.7727, 0.342, 0.7727, 0.3171, 0.7273, 0.3149, 0.7727, 0.3171, 0.7727, 0.342, 0.75, 0.3543, 0.7727, 0.3937, 0.75, 0.3543, 0.7727, 0.342, 0.7955, 0.3576, 0.9848, 0.3149, 0.9754, 0.3543, 0.9541, 0.3412, 0.9533, 0.3149, 0.9091, 0.3149, 0.9533, 0.3149, 0.9541, 0.3412, 0.9318, 0.3543, 0.9545, 0.3937, 0.9318, 0.3543, 0.9541, 0.3412, 0.9754, 0.3543, 0.2727, 0.3412, 0.25, 0.3576, 0.2273, 0.342, 0.2273, 0.3171, 0.1818, 0.3149, 0.2273, 0.3171, 0.2273, 0.342, 0.2045, 0.3543, 0.2273, 0.3937, 0.2045, 0.3543, 0.2273, 0.342, 0.25, 0.3576, 0.4545, 0.3412, 0.4318, 0.3576, 0.4091, 0.342, 0.4091, 0.3171, 0.3636, 0.3149, 0.4091, 0.3171, 0.4091, 0.342, 0.3864, 0.3543, 0.4091, 0.3937, 0.3864, 0.3543, 0.4091, 0.342, 0.4318, 0.3576, 0.6364, 0.3412, 0.6136, 0.3576, 0.5909, 0.342, 0.5909, 0.3171, 0.5455, 0.3149, 0.5909, 0.3171, 0.5909, 0.342, 0.5682, 0.3543, 0.5909, 0.3937, 0.5682, 0.3543, 0.5909, 0.342, 0.6136, 0.3576, 0.5909, 0.3937, 0.5682, 0.433, 0.5455, 0.4199, 0.5455, 0.3937, 0.5, 0.3937, 0.5455, 0.3937, 0.5455, 0.4199, 0.5227, 0.433, 0.5455, 0.4724, 0.5227, 0.433, 0.5455, 0.4199, 0.5682, 0.433, 0.5909, 0.3937, 0.5455, 0.3937, 0.5455, 0.3674, 0.5682, 0.3543, 0.5455, 0.3149, 0.5682, 0.3543, 0.5455, 0.3674, 0.5227, 0.3543, 0.5, 0.3937, 0.5227, 0.3543, 0.5455, 0.3674, 0.5455, 0.3937, 0.5455, 0.3149, 0.5227, 0.3543, 0.5, 0.342, 0.5, 0.3171, 0.4545, 0.3412, 0.5, 0.3171, 0.5, 0.342, 0.4773, 0.3576, 0.5, 0.3937, 0.4773, 0.3576, 0.5, 0.342, 0.5227, 0.3543, 0.4091, 0.3937, 0.3864, 0.433, 0.3636, 0.4199, 0.3636, 0.3937, 0.3182, 0.3937, 0.3636, 0.3937, 0.3636, 0.4199, 0.3409, 0.433, 0.3636, 0.4724, 0.3409, 0.433, 0.3636, 0.4199, 0.3864, 0.433, 0.4091, 0.3937, 0.3636, 0.3937, 0.3636, 0.3674, 0.3864, 0.3543, 0.3636, 0.3149, 0.3864, 0.3543, 0.3636, 0.3674, 0.3409, 0.3543, 0.3182, 0.3937, 0.3409, 0.3543, 0.3636, 0.3674, 0.3636, 0.3937, 0.3636, 0.3149, 0.3409, 0.3543, 0.3182, 0.342, 0.3182, 0.3171, 0.2727, 0.3412, 0.3182, 0.3171, 0.3182, 0.342, 0.2955, 0.3576, 0.3182, 0.3937, 0.2955, 0.3576, 0.3182, 0.342, 0.3409, 0.3543, 0.2273, 0.3937, 0.2045, 0.433, 0.1818, 0.4199, 0.1818, 0.3937, 0.1364, 0.3937, 0.1818, 0.3937, 0.1818, 0.4199, 0.1591, 0.433, 0.2045, 0.433, 0.3636, 0.4724, 0.1818, 0.4199, 0.2273, 0.3937, 0.1818, 0.3937, 0.1818, 0.3674, 0.2045, 0.3543, 0.1364, 0.3937, 0.1591, 0.3543, 0.1818, 0.3674, 0.1818, 0.3937, 0.1818, 0.3149, 0.1591, 0.3543, 0.1364, 0.3412, 0.1364, 0.3149, 0.09091, 0.3149, 0.1364, 0.3149, 0.1364, 0.3412, 0.1136, 0.3543, 0.1364, 0.3937, 0.1136, 0.3543, 0.1364, 0.3412, 0.1591, 0.3543, 0.9545, 0.3937, 0.9318, 0.433, 0.9091, 0.4199, 0.9091, 0.3937, 0.8636, 0.3937, 0.9091, 0.3937, 0.9091, 0.4199, 0.8864, 0.433, 0.9091, 0.4724, 0.8864, 0.433, 0.9091, 0.4199, 0.9318, 0.433, 0.9545, 0.3937, 0.9091, 0.3937, 0.9091, 0.3674, 0.9318, 0.3543, 0.9091, 0.3149, 0.9318, 0.3543, 0.9091, 0.3674, 0.8864, 0.3543, 0.8636, 0.3937, 0.8864, 0.3543, 0.9091, 0.3674, 0.9091, 0.3937, 0.9091, 0.3149, 0.8864, 0.3543, 0.8636, 0.342, 0.8636, 0.3171, 0.8182, 0.3412, 0.8636, 0.3171, 0.8636, 0.342, 0.8409, 0.3576, 0.8636, 0.3937, 0.8409, 0.3576, 0.8636, 0.342, 0.8864, 0.3543, 0.7727, 0.3937, 0.75, 0.433, 0.7273, 0.4199, 0.7273, 0.3937, 0.6818, 0.3937, 0.7273, 0.3937, 0.7273, 0.4199, 0.7045, 0.433, 0.7273, 0.4724, 0.7045, 0.433, 0.7273, 0.4199, 0.75, 0.433, 0.7727, 0.3937, 0.7273, 0.3937, 0.7273, 0.3674, 0.75, 0.3543, 0.7273, 0.3149, 0.75, 0.3543, 0.7273, 0.3674, 0.7045, 0.3543, 0.6818, 0.3937, 0.7045, 0.3543, 0.7273, 0.3674, 0.7273, 0.3937, 0.7273, 0.3149, 0.7045, 0.3543, 0.6818, 0.342, 0.6818, 0.3171, 0.6364, 0.3412, 0.6818, 0.3171, 0.6818, 0.342, 0.6591, 0.3576, 0.6818, 0.3937, 0.6591, 0.3576, 0.6818, 0.342, 0.7045, 0.3543, 0.5909, 0.2362, 0.6136, 0.2777, 0.5909, 0.2895, 0.5682, 0.2756, 0.5455, 0.3149, 0.5682, 0.2756, 0.5909, 0.2895, 0.5909, 0.3171, 0.6364, 0.3412, 0.5909, 0.3171, 0.5909, 0.2895, 0.6136, 0.2777, 0.5909, 0.2362, 0.5682, 0.2756, 0.5455, 0.2624, 0.5455, 0.2362, 0.5, 0.2362, 0.5455, 0.2362, 0.5455, 0.2624, 0.5227, 0.2756, 0.5455, 0.3149, 0.5227, 0.2756, 0.5455, 0.2624, 0.5682, 0.2756, 0.5, 0.2362, 0.5227, 0.2756, 0.5, 0.2895, 0.4773, 0.2777, 0.4545, 0.3412, 0.4773, 0.2777, 0.5, 0.2895, 0.5, 0.3171, 0.5455, 0.3149, 0.5, 0.3171, 0.5, 0.2895, 0.5227, 0.2756, 0.4091, 0.2362, 0.4318, 0.2777, 0.4091, 0.2895, 0.3864, 0.2756, 0.3636, 0.3149, 0.3864, 0.2756, 0.4091, 0.2895, 0.4091, 0.3171, 0.4545, 0.3412, 0.4091, 0.3171, 0.4091, 0.2895, 0.4318, 0.2777, 0.4091, 0.2362, 0.3864, 0.2756, 0.3636, 0.2624, 0.3636, 0.2362, 0.3182, 0.2362, 0.3636, 0.2362, 0.3636, 0.2624, 0.3409, 0.2756, 0.3636, 0.3149, 0.3409, 0.2756, 0.3636, 0.2624, 0.3864, 0.2756, 0.3182, 0.2362, 0.3409, 0.2756, 0.3182, 0.2895, 0.2955, 0.2777, 0.2727, 0.3412, 0.2955, 0.2777, 0.3182, 0.2895, 0.3182, 0.3171, 0.3636, 0.3149, 0.3182, 0.3171, 0.3182, 0.2895, 0.3409, 0.2756, 0.2273, 0.2362, 0.25, 0.2777, 0.2273, 0.2895, 0.2045, 0.2756, 0.1818, 0.3149, 0.2045, 0.2756, 0.2273, 0.2895, 0.2273, 0.3171, 0.2727, 0.3412, 0.2273, 0.3171, 0.2273, 0.2895, 0.25, 0.2777, 0.2273, 0.2362, 0.2045, 0.2756, 0.1818, 0.2624, 0.1818, 0.2362, 0.1364, 0.2362, 0.1818, 0.2362, 0.1818, 0.2624, 0.1591, 0.2756, 0.1818, 0.3149, 0.1818, 0.2624, 0.2045, 0.2756, 0.1364, 0.2362, 0.1591, 0.2756, 0.1364, 0.2887, 0.1136, 0.2756, 0.09091, 0.3149, 0.1136, 0.2756, 0.1364, 0.2887, 0.1364, 0.3149, 0.1818, 0.3149, 0.1364, 0.3149, 0.1364, 0.2887, 0.1591, 0.2756, 0.9545, 0.2362, 0.9754, 0.2756, 0.9541, 0.2887, 0.9318, 0.2756, 0.9091, 0.3149, 0.9318, 0.2756, 0.9541, 0.2887, 0.9533, 0.3149, 0.9848, 0.3149, 0.9533, 0.3149, 0.9541, 0.2887, 0.9754, 0.2756, 0.9545, 0.2362, 0.9318, 0.2756, 0.9091, 0.2624, 0.9091, 0.2362, 0.8636, 0.2362, 0.9091, 0.2362, 0.9091, 0.2624, 0.8864, 0.2756, 0.9091, 0.3149, 0.8864, 0.2756, 0.9091, 0.2624, 0.9318, 0.2756, 0.8636, 0.2362, 0.8864, 0.2756, 0.8636, 0.2895, 0.8409, 0.2777, 0.8182, 0.3412, 0.8409, 0.2777, 0.8636, 0.2895, 0.8636, 0.3171, 0.9091, 0.3149, 0.8636, 0.3171, 0.8636, 0.2895, 0.8864, 0.2756, 0.7727, 0.2362, 0.7955, 0.2777, 0.7727, 0.2895, 0.75, 0.2756, 0.7273, 0.3149, 0.75, 0.2756, 0.7727, 0.2895, 0.7727, 0.3171, 0.8182, 0.3412, 0.7727, 0.3171, 0.7727, 0.2895, 0.7955, 0.2777, 0.7727, 0.2362, 0.75, 0.2756, 0.7273, 0.2624, 0.7273, 0.2362, 0.6818, 0.2362, 0.7273, 0.2362, 0.7273, 0.2624, 0.7045, 0.2756, 0.7273, 0.3149, 0.7045, 0.2756, 0.7273, 0.2624, 0.75, 0.2756, 0.6818, 0.2362, 0.7045, 0.2756, 0.6818, 0.2895, 0.6591, 0.2777, 0.6364, 0.3412, 0.6591, 0.2777, 0.6818, 0.2895, 0.6818, 0.3171, 0.7273, 0.3149, 0.6818, 0.3171, 0.6818, 0.2895, 0.7045, 0.2756, 0.5, 0.2362, 0.4773, 0.2777, 0.4545, 0.2633, 0.4545, 0.2362, 0.4091, 0.2362, 0.4545, 0.2362, 0.4545, 0.2633, 0.4318, 0.2777, 0.4545, 0.3412, 0.4318, 0.2777, 0.4545, 0.2633, 0.4773, 0.2777, 0.4545, 0.3412, 0.4091, 0.3171, 0.4091, 0.342, 0.4318, 0.3576, 0.2727, 0.3412, 0.2955, 0.3576, 0.3182, 0.342, 0.3182, 0.3171, 0.2273, 0.3937, 0.25, 0.3576, 0.2273, 0.342, 0.2045, 0.3543, 0.3182, 0.3937, 0.3409, 0.3543, 0.3182, 0.342, 0.2955, 0.3576, 0.9091, 0.3149, 0.8864, 0.2756, 0.8636, 0.2895, 0.8636, 0.3171, 0.4091, 0.3937, 0.4318, 0.3576, 0.4091, 0.342, 0.3864, 0.3543, 0.3182, 0.2362, 0.2955, 0.2777, 0.2727, 0.2633, 0.2727, 0.2362, 0.2273, 0.2362, 0.2727, 0.2362, 0.2727, 0.2633, 0.25, 0.2777, 0.2727, 0.3412, 0.25, 0.2777, 0.2727, 0.2633, 0.2955, 0.2777, 0.1818, 0.3149, 0.2045, 0.3543, 0.2273, 0.342, 0.2273, 0.3171, 0.1818, 0.3674, 0.1818, 0.3149, 0.1591, 0.3543, 0.2727, 0.3412, 0.2273, 0.3171, 0.2273, 0.342, 0.25, 0.3576, 0.1364, 0.3937, 0.1818, 0.3937, 0.1818, 0.3674, 0.1591, 0.3543, 0.6818, 0.2362, 0.7045, 0.2756, 0.7273, 0.2624, 0.7273, 0.2362, 0.5455, 0.3149, 0.5682, 0.3543, 0.5909, 0.342, 0.5909, 0.3171, 0.1364, 0.2362, 0.1136, 0.2756, 0.09091, 0.2624, 0.09091, 0.2362, 0.04545, 0.2362, 0.09091, 0.2362, 0.09091, 0.2624, 0.06818, 0.2756, 0.09091, 0.3149, 0.06818, 0.2756, 0.09091, 0.2624, 0.1136, 0.2756, 0.9545, 0.3937, 0.9754, 0.3543, 0.9541, 0.3412, 0.9318, 0.3543, 0.8182, 0.3412, 0.8409, 0.3576, 0.8636, 0.342, 0.8636, 0.3171, 0.9091, 0.3149, 0.9318, 0.3543, 0.9541, 0.3412, 0.9533, 0.3149, 0.8636, 0.3937, 0.8864, 0.3543, 0.8636, 0.342, 0.8409, 0.3576, 0.5, 0.2362, 0.4545, 0.2362, 0.4545, 0.2633, 0.4773, 0.2777, 0.5909, 0.3937, 0.5455, 0.3937, 0.5455, 0.4199, 0.5682, 0.433, 0.8636, 0.2362, 0.8409, 0.2777, 0.8182, 0.2633, 0.8182, 0.2362, 0.7727, 0.2362, 0.8182, 0.2362, 0.8182, 0.2633, 0.7955, 0.2777, 0.8182, 0.3412, 0.7955, 0.2777, 0.8182, 0.2633, 0.8409, 0.2777, 0.9848, 0.3149, 0.9533, 0.3149, 0.9541, 0.3412, 0.9754, 0.3543, 0.3182, 0.2362, 0.3409, 0.2756, 0.3636, 0.2624, 0.3636, 0.2362, 0.7727, 0.3937, 0.7955, 0.3576, 0.7727, 0.342, 0.75, 0.3543, 0.3636, 0.3149, 0.3864, 0.2756, 0.3636, 0.2624, 0.3409, 0.2756, 0.2727, 0.3412, 0.2955, 0.2777, 0.2727, 0.2633, 0.25, 0.2777, 0.5455, 0.4724, 0.5682, 0.433, 0.5455, 0.4199, 0.5227, 0.433, 0.6818, 0.2362, 0.6591, 0.2777, 0.6364, 0.2633, 0.6364, 0.2362, 0.5909, 0.2362, 0.6364, 0.2362, 0.6364, 0.2633, 0.6136, 0.2777, 0.6364, 0.3412, 0.6136, 0.2777, 0.6364, 0.2633, 0.7273, 0.3149, 0.75, 0.3543, 0.7727, 0.342, 0.7727, 0.3171, 0.4545, 0.3412, 0.5, 0.3171, 0.5, 0.2895, 0.4773, 0.2777, 0.8182, 0.3412, 0.7727, 0.3171, 0.7727, 0.342, 0.7955, 0.3576, 0.5455, 0.3149, 0.5227, 0.2756, 0.5, 0.2895, 0.5, 0.3171, 0.9545, 0.2362, 0.9091, 0.2362, 0.9091, 0.2624, 0.9318, 0.2756, 0.5455, 0.3149, 0.5227, 0.3543, 0.5455, 0.3674, 0.5682, 0.3543, 0.5, 0.2362, 0.5227, 0.2756, 0.5455, 0.2624, 0.5455, 0.2362, 0.3409, 0.433, 0.1818, 0.4199, 0.3636, 0.4724, 0.8636, 0.2362, 0.8409, 0.2777, 0.8636, 0.2895, 0.8864, 0.2756, 0.5455, 0.3149, 0.5909, 0.3171, 0.5909, 0.2895, 0.5682, 0.2756, 0.8636, 0.3937, 0.8864, 0.433, 0.9091, 0.4199, 0.9091, 0.3937, 0.3636, 0.3149, 0.3182, 0.3171, 0.3182, 0.342, 0.3409, 0.3543, 0.9091, 0.4724, 0.9318, 0.433, 0.9091, 0.4199, 0.8864, 0.433, 0.7727, 0.2362, 0.75, 0.2756, 0.7727, 0.2895, 0.7955, 0.2777, 0.2273, 0.3937, 0.1818, 0.3937, 0.1818, 0.4199, 0.2045, 0.433, 0.9545, 0.3937, 0.9318, 0.3543, 0.9091, 0.3674, 0.9091, 0.3937, 0.1364, 0.3937, 0.1591, 0.3543, 0.1364, 0.3412, 0.1136, 0.3543, 0.7727, 0.2362, 0.7273, 0.2362, 0.7273, 0.2624, 0.75, 0.2756, 0.9545, 0.3937, 0.9091, 0.3937, 0.9091, 0.4199, 0.9318, 0.433, 0.7273, 0.3149, 0.7045, 0.3543, 0.7273, 0.3674, 0.75, 0.3543, 0.2273, 0.3937, 0.2045, 0.3543, 0.1818, 0.3674, 0.1818, 0.3937, 0.6818, 0.3937, 0.7273, 0.3937, 0.7273, 0.3674, 0.7045, 0.3543, 0.7273, 0.3149, 0.75, 0.2756, 0.7273, 0.2624, 0.7045, 0.2756, 0.1818, 0.3149, 0.1364, 0.3149, 0.1364, 0.3412, 0.1591, 0.3543, 0.7273, 0.3149, 0.6818, 0.3171, 0.6818, 0.342, 0.7045, 0.3543, 0.7273, 0.4724, 0.75, 0.433, 0.7273, 0.4199, 0.7045, 0.433, 0.7273, 0.3149, 0.7045, 0.2756, 0.6818, 0.2895, 0.6818, 0.3171, 0.7727, 0.3937, 0.75, 0.3543, 0.7273, 0.3674, 0.7273, 0.3937, 0.09091, 0.3149, 0.1364, 0.3149, 0.1364, 0.2887, 0.1136, 0.2756, 0.9091, 0.3149, 0.8636, 0.3171, 0.8636, 0.342, 0.8864, 0.3543, 0.1818, 0.3149, 0.1591, 0.2756, 0.1364, 0.2887, 0.1364, 0.3149, 0.4091, 0.2362, 0.4318, 0.2777, 0.4545, 0.2633, 0.4545, 0.2362, 0.7727, 0.3937, 0.7273, 0.3937, 0.7273, 0.4199, 0.75, 0.433, 0.4091, 0.2362, 0.3864, 0.2756, 0.4091, 0.2895, 0.4318, 0.2777, 0.5455, 0.3149, 0.5682, 0.2756, 0.5455, 0.2624, 0.5227, 0.2756, 0.8182, 0.3412, 0.8636, 0.3171, 0.8636, 0.2895, 0.8409, 0.2777, 0.5, 0.2362, 0.4773, 0.2777, 0.5, 0.2895, 0.5227, 0.2756, 0.1818, 0.3149, 0.2273, 0.3171, 0.2273, 0.2895, 0.2045, 0.2756, 0.5909, 0.2362, 0.5682, 0.2756, 0.5909, 0.2895, 0.6136, 0.2777, 0.2273, 0.2362, 0.1818, 0.2362, 0.1818, 0.2624, 0.2045, 0.2756, 0.7727, 0.2362, 0.7955, 0.2777, 0.8182, 0.2633, 0.8182, 0.2362, 0.5909, 0.2362, 0.5455, 0.2362, 0.5455, 0.2624, 0.5682, 0.2756, 0.9545, 0.2362, 0.9318, 0.2756, 0.9541, 0.2887, 0.9754, 0.2756, 0.3636, 0.3149, 0.3409, 0.2756, 0.3182, 0.2895, 0.3182, 0.3171, 0.2273, 0.2362, 0.25, 0.2777, 0.2727, 0.2633, 0.2727, 0.2362, 0.1364, 0.2362, 0.1136, 0.2756, 0.1364, 0.2887, 0.1591, 0.2756, 0.2273, 0.2362, 0.2045, 0.2756, 0.2273, 0.2895, 0.25, 0.2777, 0.4091, 0.2362, 0.3636, 0.2362, 0.3636, 0.2624, 0.3864, 0.2756, 0.1591, 0.2756, 0.1818, 0.3149, 0.1818, 0.2624, 0.8636, 0.2362, 0.8182, 0.2362, 0.8182, 0.2633, 0.8409, 0.2777, 0.3182, 0.2362, 0.2955, 0.2777, 0.3182, 0.2895, 0.3409, 0.2756, 0.09091, 0.2362, 0.04545, 0.2362, 0.04545, 0.2362, 0.09091, 0.2362, 0.9091, 0.2362, 0.8636, 0.2362, 0.8636, 0.2362, 0.9091, 0.2362, 0.3182, 0.2362, 0.2727, 0.2362, 0.2727, 0.2362, 0.3182, 0.2362, 0.2273, 0.2362, 0.1818, 0.2362, 0.1818, 0.2362, 0.2273, 0.2362, 0.2727, 0.2362, 0.2273, 0.2362, 0.2273, 0.2362, 0.2727, 0.2362, 0.1818, 0.2362, 0.1364, 0.2362, 0.1364, 0.2362, 0.1818, 0.2362, 0.5, 0.2362, 0.4545, 0.2362, 0.4545, 0.2362, 0.5, 0.2362, 0.4091, 0.2362, 0.3636, 0.2362, 0.3636, 0.2362, 0.4091, 0.2362, 0.4545, 0.2362, 0.4091, 0.2362, 0.4091, 0.2362, 0.4545, 0.2362, 0.3636, 0.2362, 0.3182, 0.2362, 0.3182, 0.2362, 0.3636, 0.2362, 0.5909, 0.2362, 0.5455, 0.2362, 0.5455, 0.2362, 0.5909, 0.2362, 0.6818, 0.2362, 0.6364, 0.2362, 0.6364, 0.2362, 0.6818, 0.2362, 0.5455, 0.2362, 0.5, 0.2362, 0.5, 0.2362, 0.5455, 0.2362, 0.6364, 0.2362, 0.5909, 0.2362, 0.5909, 0.2362, 0.6364, 0.2362, 0.8636, 0.2362, 0.8182, 0.2362, 0.8182, 0.2362, 0.8636, 0.2362, 0.7727, 0.2362, 0.7273, 0.2362, 0.7273, 0.2362, 0.7727, 0.2362, 0.8182, 0.2362, 0.7727, 0.2362, 0.7727, 0.2362, 0.8182, 0.2362, 0.7273, 0.2362, 0.6818, 0.2362, 0.6818, 0.2362, 0.7273, 0.2362, 0.1364, 0.2362, 0.09091, 0.2362, 0.09091, 0.2362, 0.1364, 0.2362, 0.9545, 0.2362, 0.9091, 0.2362, 0.9091, 0.2362, 0.9545, 0.2362, 0.1818, 0.2624, 0.1818, 0.3149, 0.1591, 0.2756, 0.1818, 0.3149, 0.2045, 0.3543, 0.1818, 0.3674, 0.1818, 0.3149, 0.1818, 0.3674, 0.1591, 0.3543, 0.1591, 0.433, 0.1818, 0.4199, 0.3636, 0.4724, 0.6591, 0.2777, 0.6364, 0.3412, 0.6364, 0.2633, 0.1818, 0.2624, 0.1818, 0.3149, 0.2045, 0.2756, 0.1818, 0.3149, 0.1818, 0.3674, 0.2045, 0.3543, 0.3636, 0.4724, 0.1818, 0.4199, 0.1591, 0.433, 0.6591, 0.2777, 0.6364, 0.2633, 0.6364, 0.3412])
me_icosphere.materials.append(mat_spherebot)
me_icosphere.materials.append(mat_spheretop)
me_icosphere.use_remesh_fix_poles = True
me_icosphere.use_remesh_preserve_attributes = False
me_icosphere.use_mirror_vertex_groups = False
me_icosphere.update()

# ---- objects
ob_icosphere = bpy.data.objects.new('Icosphere', me_icosphere)

# ---- transforms, parenting, visibility, modifiers, constraints
ob_icosphere.location = (0.0, 0.0, 0.0)
ob_icosphere.lineart.crease_threshold = 0.0
_m = ob_icosphere.modifiers.new('Auto Smooth', 'NODES')
_m.node_group = ng_auto_smooth
_gi = [s.identifier for s in ng_auto_smooth.interface.items_tree if s.item_type == 'SOCKET' and s.in_out == 'INPUT']
_m[_gi[1]] = 0.5236  # Angle

# ---- collection membership
col_collection.objects.link(ob_icosphere)

# ---- scene / render settings (as saved in the file)
scene.frame_start = 1; scene.frame_end = 250; scene.frame_set(1)
scene.render.engine = 'BLENDER_EEVEE_NEXT'
scene.cycles.use_denoising = False
scene.cycles.samples = 128
scene.cycles.sampling_pattern = 'TABULATED_SOBOL'
scene.cycles.use_adaptive_sampling = False
scene.cycles.use_light_tree = False
scene.view_settings.view_transform = 'Filmic'
bpy.context.view_layer.update()

# ---- added for rendering (the .blend has no active camera and no usable light): camera, sun
cam_auto = bpy.data.cameras.new('AutoCamera')
cam_auto.lens = 50.0
cam_auto.sensor_width = 36.0
cam_auto.clip_end = 1000.0
ob_auto_camera = bpy.data.objects.new('AutoCamera', cam_auto)
scene.collection.objects.link(ob_auto_camera)
ob_auto_camera.location = (2.96822, -3.56187, 2.37458)
ob_auto_camera.rotation_euler = (1.09748, -7.21219e-08, 0.694738)
scene.camera = ob_auto_camera
light_auto_sun = bpy.data.lights.new('AutoSun', 'SUN')
light_auto_sun.energy = 3.0
light_auto_sun.angle = 0.0523599
ob_auto_sun = bpy.data.objects.new('AutoSun', light_auto_sun)
scene.collection.objects.link(ob_auto_sun)
ob_auto_sun.rotation_euler = (0.872665, 0.174533, 0.523599)
bpy.context.view_layer.update()
